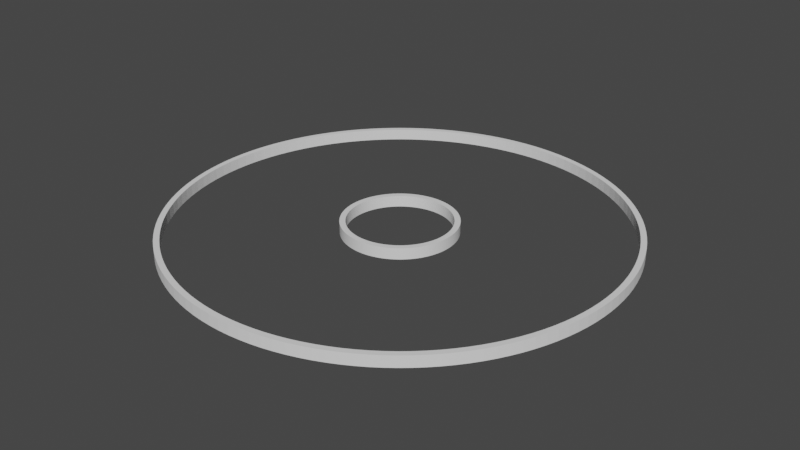 # Source: ring.blend  (saved by Blender 2.81.16; exported with 4.5.12 LTS)
import bpy
from mathutils import Matrix  # noqa: F401  (used for matrix-valued properties, if any)

bpy.ops.wm.read_factory_settings(use_empty=True)
scene = bpy.context.scene
scene.name = 'Scene'

# ---- collections
col_collection = bpy.data.collections.new('Collection'); scene.collection.children.link(col_collection)

# ---- world
world_world = bpy.data.worlds.new('World'); scene.world = world_world
world_world.use_nodes = True; world_world.node_tree.nodes.clear()
_N = world_world.node_tree.nodes; _L = world_world.node_tree.links
n0 = _N.new('ShaderNodeOutputWorld'); n0.name = 'World Output'; n0.location = (300, 300)
n1 = _N.new('ShaderNodeBackground'); n1.name = 'Background'; n1.location = (10, 300)
n1.inputs[0].default_value = (0.05088, 0.05088, 0.05088, 1.0)
_L.new(n1.outputs[0], n0.inputs[0])
n0.is_active_output = True
world_world.color = (0.05088, 0.05088, 0.05088)
world_world.use_sun_shadow = False
world_world.sun_shadow_jitter_overblur = 0.0

# ---- meshes
me_cylinder_004 = bpy.data.meshes.new('Cylinder.004')
me_cylinder_004.from_pydata([(0.0, 1.0, -1.0), (0.0, 1.0, 1.0), (0.04907, 0.9988, -1.0), (0.04907, 0.9988, 1.0), (0.09802, 0.9952, -1.0), (0.09802, 0.9952, 1.0), (0.1467, 0.9892, -1.0), (0.1467, 0.9892, 1.0), (0.1951, 0.9808, -1.0), (0.1951, 0.9808, 1.0), (0.243, 0.97, -1.0), (0.243, 0.97, 1.0), (0.2903, 0.9569, -1.0), (0.2903, 0.9569, 1.0), (0.3369, 0.9415, -1.0), (0.3369, 0.9415, 1.0), (0.3827, 0.9239, -1.0), (0.3827, 0.9239, 1.0), (0.4276, 0.904, -1.0), (0.4276, 0.904, 1.0), (0.4714, 0.8819, -1.0), (0.4714, 0.8819, 1.0), (0.5141, 0.8577, -1.0), (0.5141, 0.8577, 1.0), (0.5556, 0.8315, -1.0), (0.5556, 0.8315, 1.0), (0.5957, 0.8032, -1.0), (0.5957, 0.8032, 1.0), (0.6344, 0.773, -1.0), (0.6344, 0.773, 1.0), (0.6716, 0.741, -1.0), (0.6716, 0.741, 1.0), (0.7071, 0.7071, -1.0), (0.7071, 0.7071, 1.0), (0.741, 0.6716, -1.0), (0.741, 0.6716, 1.0), (0.773, 0.6344, -1.0), (0.773, 0.6344, 1.0), (0.8032, 0.5957, -1.0), (0.8032, 0.5957, 1.0), (0.8315, 0.5556, -1.0), (0.8315, 0.5556, 1.0), (0.8577, 0.5141, -1.0), (0.8577, 0.5141, 1.0), (0.8819, 0.4714, -1.0), (0.8819, 0.4714, 1.0), (0.904, 0.4276, -1.0), (0.904, 0.4276, 1.0), (0.9239, 0.3827, -1.0), (0.9239, 0.3827, 1.0), (0.9415, 0.3369, -1.0), (0.9415, 0.3369, 1.0), (0.9569, 0.2903, -1.0), (0.9569, 0.2903, 1.0), (0.97, 0.243, -1.0), (0.97, 0.243, 1.0), (0.9808, 0.1951, -1.0), (0.9808, 0.1951, 1.0), (0.9892, 0.1467, -1.0), (0.9892, 0.1467, 1.0), (0.9952, 0.09802, -1.0), (0.9952, 0.09802, 1.0), (0.9988, 0.04907, -1.0), (0.9988, 0.04907, 1.0), (1.0, -4.013e-07, -1.0), (1.0, -4.013e-07, 1.0), (0.9988, -0.04907, -1.0), (0.9988, -0.04907, 1.0), (0.9952, -0.09802, -1.0), (0.9952, -0.09802, 1.0), (0.9892, -0.1467, -1.0), (0.9892, -0.1467, 1.0), (0.9808, -0.1951, -1.0), (0.9808, -0.1951, 1.0), (0.97, -0.243, -1.0), (0.97, -0.243, 1.0), (0.9569, -0.2903, -1.0), (0.9569, -0.2903, 1.0), (0.9415, -0.3369, -1.0), (0.9415, -0.3369, 1.0), (0.9239, -0.3827, -1.0), (0.9239, -0.3827, 1.0), (0.904, -0.4276, -1.0), (0.904, -0.4276, 1.0), (0.8819, -0.4714, -1.0), (0.8819, -0.4714, 1.0), (0.8577, -0.5141, -1.0), (0.8577, -0.5141, 1.0), (0.8315, -0.5556, -1.0), (0.8315, -0.5556, 1.0), (0.8032, -0.5957, -1.0), (0.8032, -0.5957, 1.0), (0.773, -0.6344, -1.0), (0.773, -0.6344, 1.0), (0.741, -0.6716, -1.0), (0.741, -0.6716, 1.0), (0.7071, -0.7071, -1.0), (0.7071, -0.7071, 1.0), (0.6716, -0.741, -1.0), (0.6716, -0.741, 1.0), (0.6344, -0.773, -1.0), (0.6344, -0.773, 1.0), (0.5957, -0.8032, -1.0), (0.5957, -0.8032, 1.0), (0.5556, -0.8315, -1.0), (0.5556, -0.8315, 1.0), (0.5141, -0.8577, -1.0), (0.5141, -0.8577, 1.0), (0.4714, -0.8819, -1.0), (0.4714, -0.8819, 1.0), (0.4276, -0.904, -1.0), (0.4276, -0.904, 1.0), (0.3827, -0.9239, -1.0), (0.3827, -0.9239, 1.0), (0.3369, -0.9415, -1.0), (0.3369, -0.9415, 1.0), (0.2903, -0.9569, -1.0), (0.2903, -0.9569, 1.0), (0.243, -0.97, -1.0), (0.243, -0.97, 1.0), (0.1951, -0.9808, -1.0), (0.1951, -0.9808, 1.0), (0.1467, -0.9892, -1.0), (0.1467, -0.9892, 1.0), (0.09802, -0.9952, -1.0), (0.09802, -0.9952, 1.0), (0.04907, -0.9988, -1.0), (0.04907, -0.9988, 1.0), (1.82e-06, -1.0, -1.0), (1.82e-06, -1.0, 1.0), (-0.04907, -0.9988, -1.0), (-0.04907, -0.9988, 1.0), (-0.09802, -0.9952, -1.0), (-0.09802, -0.9952, 1.0), (-0.1467, -0.9892, -1.0), (-0.1467, -0.9892, 1.0), (-0.1951, -0.9808, -1.0), (-0.1951, -0.9808, 1.0), (-0.243, -0.97, -1.0), (-0.243, -0.97, 1.0), (-0.2903, -0.9569, -1.0), (-0.2903, -0.9569, 1.0), (-0.3369, -0.9415, -1.0), (-0.3369, -0.9415, 1.0), (-0.3827, -0.9239, -1.0), (-0.3827, -0.9239, 1.0), (-0.4276, -0.904, -1.0), (-0.4276, -0.904, 1.0), (-0.4714, -0.8819, -1.0), (-0.4714, -0.8819, 1.0), (-0.5141, -0.8577, -1.0), (-0.5141, -0.8577, 1.0), (-0.5556, -0.8315, -1.0), (-0.5556, -0.8315, 1.0), (-0.5957, -0.8032, -1.0), (-0.5957, -0.8032, 1.0), (-0.6344, -0.773, -1.0), (-0.6344, -0.773, 1.0), (-0.6716, -0.741, -1.0), (-0.6716, -0.741, 1.0), (-0.7071, -0.7071, -1.0), (-0.7071, -0.7071, 1.0), (-0.7409, -0.6716, -1.0), (-0.7409, -0.6716, 1.0), (-0.773, -0.6344, -1.0), (-0.773, -0.6344, 1.0), (-0.8032, -0.5957, -1.0), (-0.8032, -0.5957, 1.0), (-0.8315, -0.5556, -1.0), (-0.8315, -0.5556, 1.0), (-0.8577, -0.5141, -1.0), (-0.8577, -0.5141, 1.0), (-0.8819, -0.4714, -1.0), (-0.8819, -0.4714, 1.0), (-0.904, -0.4276, -1.0), (-0.904, -0.4276, 1.0), (-0.9239, -0.3827, -1.0), (-0.9239, -0.3827, 1.0), (-0.9415, -0.3369, -1.0), (-0.9415, -0.3369, 1.0), (-0.9569, -0.2903, -1.0), (-0.9569, -0.2903, 1.0), (-0.97, -0.243, -1.0), (-0.97, -0.243, 1.0), (-0.9808, -0.1951, -1.0), (-0.9808, -0.1951, 1.0), (-0.9892, -0.1467, -1.0), (-0.9892, -0.1467, 1.0), (-0.9952, -0.09802, -1.0), (-0.9952, -0.09802, 1.0), (-0.9988, -0.04907, -1.0), (-0.9988, -0.04907, 1.0), (-1.0, -1.419e-06, -1.0), (-1.0, -1.419e-06, 1.0), (-0.9988, 0.04907, -1.0), (-0.9988, 0.04907, 1.0), (-0.9952, 0.09802, -1.0), (-0.9952, 0.09802, 1.0), (-0.9892, 0.1467, -1.0), (-0.9892, 0.1467, 1.0), (-0.9808, 0.1951, -1.0), (-0.9808, 0.1951, 1.0), (-0.97, 0.243, -1.0), (-0.97, 0.243, 1.0), (-0.9569, 0.2903, -1.0), (-0.9569, 0.2903, 1.0), (-0.9415, 0.3369, -1.0), (-0.9415, 0.3369, 1.0), (-0.9239, 0.3827, -1.0), (-0.9239, 0.3827, 1.0), (-0.904, 0.4276, -1.0), (-0.904, 0.4276, 1.0), (-0.8819, 0.4714, -1.0), (-0.8819, 0.4714, 1.0), (-0.8577, 0.5141, -1.0), (-0.8577, 0.5141, 1.0), (-0.8315, 0.5556, -1.0), (-0.8315, 0.5556, 1.0), (-0.8032, 0.5957, -1.0), (-0.8032, 0.5957, 1.0), (-0.773, 0.6344, -1.0), (-0.773, 0.6344, 1.0), (-0.741, 0.6716, -1.0), (-0.741, 0.6716, 1.0), (-0.7071, 0.7071, -1.0), (-0.7071, 0.7071, 1.0), (-0.6716, 0.741, -1.0), (-0.6716, 0.741, 1.0), (-0.6344, 0.773, -1.0), (-0.6344, 0.773, 1.0), (-0.5957, 0.8032, -1.0), (-0.5957, 0.8032, 1.0), (-0.5556, 0.8315, -1.0), (-0.5556, 0.8315, 1.0), (-0.5141, 0.8577, -1.0), (-0.5141, 0.8577, 1.0), (-0.4714, 0.8819, -1.0), (-0.4714, 0.8819, 1.0), (-0.4276, 0.904, -1.0), (-0.4276, 0.904, 1.0), (-0.3827, 0.9239, -1.0), (-0.3827, 0.9239, 1.0), (-0.3369, 0.9415, -1.0), (-0.3369, 0.9415, 1.0), (-0.2903, 0.9569, -1.0), (-0.2903, 0.9569, 1.0), (-0.243, 0.97, -1.0), (-0.243, 0.97, 1.0), (-0.1951, 0.9808, -1.0), (-0.1951, 0.9808, 1.0), (-0.1467, 0.9892, -1.0), (-0.1467, 0.9892, 1.0), (-0.09801, 0.9952, -1.0), (-0.09801, 0.9952, 1.0), (-0.04906, 0.9988, -1.0), (-0.04906, 0.9988, 1.0), (1.638e-06, -0.9, 1.0), (1.638e-06, -0.9, -1.0), (0.04416, -0.8989, 1.0), (0.04416, -0.8989, -1.0), (-0.04416, 0.8989, 1.0), (-0.04416, 0.8989, -1.0), (-0.08821, 0.8957, 1.0), (-0.08821, 0.8957, -1.0), (-0.8957, 0.08821, 1.0), (-0.8957, 0.08821, -1.0), (-0.772, 0.4627, 1.0), (-0.772, 0.4627, -1.0), (-0.8903, 0.1321, 1.0), (-0.8903, 0.1321, -1.0), (-0.7937, 0.4243, 1.0), (-0.7937, 0.4243, -1.0), (-0.8612, 0.2613, 1.0), (-0.8612, 0.2613, -1.0), (0.0, 0.9, 1.0), (0.0, 0.9, -1.0), (-0.1756, 0.8827, 1.0), (-0.1756, 0.8827, -1.0), (-0.1321, 0.8903, 1.0), (-0.1321, 0.8903, -1.0), (-0.8315, 0.3444, 1.0), (-0.8315, 0.3444, -1.0), (-0.8989, 0.04416, 1.0), (-0.8989, 0.04416, -1.0), (-0.8136, 0.3848, 1.0), (-0.8136, 0.3848, -1.0), (-0.8474, 0.3032, 1.0), (-0.8474, 0.3032, -1.0), (-0.3032, 0.8474, 1.0), (-0.3032, 0.8474, -1.0), (-0.2187, 0.873, 1.0), (-0.2187, 0.873, -1.0), (-0.3444, 0.8315, 1.0), (-0.3444, 0.8315, -1.0), (-0.2613, 0.8612, 1.0), (-0.2613, 0.8612, -1.0), (-0.7483, 0.5, 1.0), (-0.7483, 0.5, -1.0), (-0.8957, -0.08822, 1.0), (-0.8957, -0.08822, -1.0), (0.8474, -0.3032, 1.0), (0.8474, -0.3032, -1.0), (0.8315, -0.3444, 1.0), (0.8315, -0.3444, -1.0), (-0.8989, -0.04416, 1.0), (-0.8989, -0.04416, -1.0), (0.8136, -0.3848, 1.0), (0.8136, -0.3848, -1.0), (0.8989, 0.04416, 1.0), (0.8989, 0.04416, -1.0), (0.9, -3.612e-07, 1.0), (0.9, -3.612e-07, -1.0), (0.7483, 0.5, 1.0), (0.7483, 0.5, -1.0), (0.772, 0.4627, 1.0), (0.772, 0.4627, -1.0), (0.8474, 0.3032, 1.0), (0.8474, 0.3032, -1.0), (0.7937, 0.4243, 1.0), (0.7937, 0.4243, -1.0), (0.772, -0.4627, 1.0), (0.772, -0.4627, -1.0), (-0.873, -0.2187, 1.0), (-0.873, -0.2187, -1.0), (-0.8612, -0.2613, 1.0), (-0.8612, -0.2613, -1.0), (0.7937, -0.4243, 1.0), (0.7937, -0.4243, -1.0), (0.7483, -0.5, 1.0), (0.7483, -0.5, -1.0), (0.8612, -0.2613, 1.0), (0.8612, -0.2613, -1.0), (0.6364, 0.6364, 1.0), (0.6364, 0.6364, -1.0), (0.8827, -0.1756, 1.0), (0.8827, -0.1756, -1.0), (0.873, -0.2187, 1.0), (0.873, -0.2187, -1.0), (-0.8827, -0.1756, 1.0), (-0.8827, -0.1756, -1.0), (-0.8474, -0.3032, 1.0), (-0.8474, -0.3032, -1.0), (-0.8903, -0.1321, 1.0), (-0.8903, -0.1321, -1.0), (0.8136, 0.3848, 1.0), (0.8136, 0.3848, -1.0), (0.8315, 0.3444, 1.0), (0.8315, 0.3444, -1.0), (0.8989, -0.04416, 1.0), (0.8989, -0.04416, -1.0), (0.6669, -0.6044, 1.0), (0.6669, -0.6044, -1.0), (0.6957, -0.571, 1.0), (0.6957, -0.571, -1.0), (0.7229, -0.5361, 1.0), (0.7229, -0.5361, -1.0), (0.6364, -0.6364, 1.0), (0.6364, -0.6364, -1.0), (0.7229, 0.5361, 1.0), (0.7229, 0.5361, -1.0), (0.6957, 0.571, 1.0), (0.6957, 0.571, -1.0), (0.6669, 0.6044, 1.0), (0.6669, 0.6044, -1.0), (-0.5, 0.7483, 1.0), (-0.5, 0.7483, -1.0), (-0.1321, -0.8903, 1.0), (-0.1321, -0.8903, -1.0), (-0.08821, -0.8957, 1.0), (-0.08821, -0.8957, -1.0), (0.3848, -0.8136, 1.0), (0.3848, -0.8136, -1.0), (0.3444, -0.8315, 1.0), (0.3444, -0.8315, -1.0), (-0.1756, -0.8827, 1.0), (-0.1756, -0.8827, -1.0), (0.8957, -0.08822, 1.0), (0.8957, -0.08822, -1.0), (-0.772, -0.4627, 1.0), (-0.772, -0.4627, -1.0), (-0.7937, -0.4243, 1.0), (-0.7937, -0.4243, -1.0), (0.8903, -0.1321, 1.0), (0.8903, -0.1321, -1.0), (-0.8136, -0.3848, 1.0), (-0.8136, -0.3848, -1.0), (0.2613, -0.8612, 1.0), (0.2613, -0.8612, -1.0), (0.2187, -0.873, 1.0), (0.2187, -0.873, -1.0), (0.08822, -0.8957, 1.0), (0.08822, -0.8957, -1.0), (0.1756, -0.8827, 1.0), (0.1756, -0.8827, -1.0), (0.3032, -0.8474, 1.0), (0.3032, -0.8474, -1.0), (0.4243, -0.7937, 1.0), (0.4243, -0.7937, -1.0), (0.5361, -0.7229, 1.0), (0.5361, -0.7229, -1.0), (0.4627, -0.772, 1.0), (0.4627, -0.772, -1.0), (0.5, -0.7483, 1.0), (0.5, -0.7483, -1.0), (0.1321, -0.8903, 1.0), (0.1321, -0.8903, -1.0), (-0.04416, -0.8989, 1.0), (-0.04416, -0.8989, -1.0), (-0.8315, -0.3444, 1.0), (-0.8315, -0.3444, -1.0), (0.8612, 0.2613, 1.0), (0.8612, 0.2613, -1.0), (0.8957, 0.08822, 1.0), (0.8957, 0.08822, -1.0), (0.873, 0.2187, 1.0), (0.873, 0.2187, -1.0), (-0.2187, -0.873, 1.0), (-0.2187, -0.873, -1.0), (-0.2613, -0.8612, 1.0), (-0.2613, -0.8612, -1.0), (-0.3032, -0.8474, 1.0), (-0.3032, -0.8474, -1.0), (-0.3444, -0.8315, 1.0), (-0.3444, -0.8315, -1.0), (0.571, -0.6957, 1.0), (0.571, -0.6957, -1.0), (0.6044, -0.6669, 1.0), (0.6044, -0.6669, -1.0), (-0.3848, 0.8136, 1.0), (-0.3848, 0.8136, -1.0), (-0.4243, 0.7937, 1.0), (-0.4243, 0.7937, -1.0), (-0.9, -1.277e-06, 1.0), (-0.9, -1.277e-06, -1.0), (-0.873, 0.2187, 1.0), (-0.873, 0.2187, -1.0), (-0.6044, 0.6669, 1.0), (-0.6044, 0.6669, -1.0), (-0.571, 0.6957, 1.0), (-0.571, 0.6957, -1.0), (-0.7229, 0.5361, 1.0), (-0.7229, 0.5361, -1.0), (-0.8827, 0.1756, 1.0), (-0.8827, 0.1756, -1.0), (-0.4627, 0.772, 1.0), (-0.4627, 0.772, -1.0), (-0.5361, 0.7229, 1.0), (-0.5361, 0.7229, -1.0), (-0.5, -0.7483, 1.0), (-0.5, -0.7483, -1.0), (-0.5361, -0.7229, 1.0), (-0.5361, -0.7229, -1.0), (-0.6669, 0.6044, 1.0), (-0.6669, 0.6044, -1.0), (-0.6364, 0.6364, 1.0), (-0.6364, 0.6364, -1.0), (-0.6957, 0.571, 1.0), (-0.6957, 0.571, -1.0), (0.8827, 0.1756, 1.0), (0.8827, 0.1756, -1.0), (0.6044, 0.6669, 1.0), (0.6044, 0.6669, -1.0), (0.2187, 0.873, 1.0), (0.2187, 0.873, -1.0), (0.2613, 0.8612, 1.0), (0.2613, 0.8612, -1.0), (-0.3848, -0.8136, 1.0), (-0.3848, -0.8136, -1.0), (0.08822, 0.8957, 1.0), (0.08822, 0.8957, -1.0), (0.3032, 0.8474, 1.0), (0.3032, 0.8474, -1.0), (-0.7483, -0.5, 1.0), (-0.7483, -0.5, -1.0), (-0.7229, -0.5361, 1.0), (-0.7229, -0.5361, -1.0), (-0.4243, -0.7937, 1.0), (-0.4243, -0.7937, -1.0), (-0.6044, -0.6669, 1.0), (-0.6044, -0.6669, -1.0), (0.571, 0.6957, 1.0), (0.571, 0.6957, -1.0), (0.5, 0.7483, 1.0), (0.5, 0.7483, -1.0), (0.04416, 0.8989, 1.0), (0.04416, 0.8989, -1.0), (0.4627, 0.772, 1.0), (0.4627, 0.772, -1.0), (0.5361, 0.7229, 1.0), (0.5361, 0.7229, -1.0), (-0.4627, -0.772, 1.0), (-0.4627, -0.772, -1.0), (-0.571, -0.6957, 1.0), (-0.571, -0.6957, -1.0), (0.1756, 0.8827, 1.0), (0.1756, 0.8827, -1.0), (0.1321, 0.8903, 1.0), (0.1321, 0.8903, -1.0), (-0.6669, -0.6044, 1.0), (-0.6669, -0.6044, -1.0), (0.8903, 0.1321, 1.0), (0.8903, 0.1321, -1.0), (-0.6364, -0.6364, 1.0), (-0.6364, -0.6364, -1.0), (-0.6957, -0.571, 1.0), (-0.6957, -0.571, -1.0), (0.3444, 0.8315, 1.0), (0.3444, 0.8315, -1.0), (0.3848, 0.8136, 1.0), (0.3848, 0.8136, -1.0), (0.4243, 0.7937, 1.0), (0.4243, 0.7937, -1.0)], [], [(0, 1, 3, 2), (2, 3, 5, 4), (4, 5, 7, 6), (6, 7, 9, 8), (8, 9, 11, 10), (10, 11, 13, 12), (12, 13, 15, 14), (14, 15, 17, 16), (16, 17, 19, 18), (18, 19, 21, 20), (20, 21, 23, 22), (22, 23, 25, 24), (24, 25, 27, 26), (26, 27, 29, 28), (28, 29, 31, 30), (30, 31, 33, 32), (32, 33, 35, 34), (34, 35, 37, 36), (36, 37, 39, 38), (38, 39, 41, 40), (40, 41, 43, 42), (42, 43, 45, 44), (44, 45, 47, 46), (46, 47, 49, 48), (48, 49, 51, 50), (50, 51, 53, 52), (52, 53, 55, 54), (54, 55, 57, 56), (56, 57, 59, 58), (58, 59, 61, 60), (60, 61, 63, 62), (62, 63, 65, 64), (64, 65, 67, 66), (66, 67, 69, 68), (68, 69, 71, 70), (70, 71, 73, 72), (72, 73, 75, 74), (74, 75, 77, 76), (76, 77, 79, 78), (78, 79, 81, 80), (80, 81, 83, 82), (82, 83, 85, 84), (84, 85, 87, 86), (86, 87, 89, 88), (88, 89, 91, 90), (90, 91, 93, 92), (92, 93, 95, 94), (94, 95, 97, 96), (96, 97, 99, 98), (98, 99, 101, 100), (100, 101, 103, 102), (102, 103, 105, 104), (104, 105, 107, 106), (106, 107, 109, 108), (108, 109, 111, 110), (110, 111, 113, 112), (112, 113, 115, 114), (114, 115, 117, 116), (116, 117, 119, 118), (118, 119, 121, 120), (120, 121, 123, 122), (122, 123, 125, 124), (124, 125, 127, 126), (126, 127, 129, 128), (128, 129, 131, 130), (130, 131, 133, 132), (132, 133, 135, 134), (134, 135, 137, 136), (136, 137, 139, 138), (138, 139, 141, 140), (140, 141, 143, 142), (142, 143, 145, 144), (144, 145, 147, 146), (146, 147, 149, 148), (148, 149, 151, 150), (150, 151, 153, 152), (152, 153, 155, 154), (154, 155, 157, 156), (156, 157, 159, 158), (158, 159, 161, 160), (160, 161, 163, 162), (162, 163, 165, 164), (164, 165, 167, 166), (166, 167, 169, 168), (168, 169, 171, 170), (170, 171, 173, 172), (172, 173, 175, 174), (174, 175, 177, 176), (176, 177, 179, 178), (178, 179, 181, 180), (180, 181, 183, 182), (182, 183, 185, 184), (184, 185, 187, 186), (186, 187, 189, 188), (188, 189, 191, 190), (190, 191, 193, 192), (192, 193, 195, 194), (194, 195, 197, 196), (196, 197, 199, 198), (198, 199, 201, 200), (200, 201, 203, 202), (202, 203, 205, 204), (204, 205, 207, 206), (206, 207, 209, 208), (208, 209, 211, 210), (210, 211, 213, 212), (212, 213, 215, 214), (214, 215, 217, 216), (216, 217, 219, 218), (218, 219, 221, 220), (220, 221, 223, 222), (222, 223, 225, 224), (224, 225, 227, 226), (226, 227, 229, 228), (228, 229, 231, 230), (230, 231, 233, 232), (232, 233, 235, 234), (234, 235, 237, 236), (236, 237, 239, 238), (238, 239, 241, 240), (240, 241, 243, 242), (242, 243, 245, 244), (244, 245, 247, 246), (246, 247, 249, 248), (248, 249, 251, 250), (250, 251, 253, 252), (3, 1, 255, 253, 251, 249, 247, 245, 243, 241, 239, 237, 235, 233, 231, 229, 227, 225, 223, 221, 219, 217, 215, 213, 211, 209, 207, 205, 203, 201, 199, 197, 195, 193, 432, 282, 264, 268, 442, 434, 272, 286, 280, 284, 270, 266, 296, 440, 456, 452, 454, 436, 438, 446, 364, 444, 430, 428, 292, 288, 294, 290, 276, 278, 262, 260, 274, 484, 468, 496, 494, 462, 464, 470, 506, 508, 510, 486, 482, 488, 480, 460, 332, 362, 360, 358, 312, 314, 318, 344, 346, 316, 410, 414, 458, 500, 412, 308, 310, 65, 63, 61, 59, 57, 55, 53, 51, 49, 47, 45, 43, 41, 39, 37, 35, 33, 31, 29, 27, 25, 23, 21, 19, 17, 15, 13, 11, 9, 7, 5), (252, 253, 255, 254), (254, 255, 1, 0), (0, 2, 4, 6, 8, 10, 12, 14, 16, 18, 20, 22, 24, 26, 28, 30, 32, 34, 36, 38, 40, 42, 44, 46, 48, 50, 52, 54, 56, 58, 60, 62, 64, 311, 309, 413, 501, 459, 415, 411, 317, 347, 345, 319, 315, 313, 359, 361, 363, 333, 461, 481, 489, 483, 487, 511, 509, 507, 471, 465, 463, 495, 497, 469, 485, 275, 261, 263, 279, 277, 291, 295, 289, 293, 429, 431, 445, 365, 447, 439, 437, 455, 453, 457, 441, 297, 267, 271, 285, 281, 287, 273, 435, 443, 269, 265, 283, 433, 192, 194, 196, 198, 200, 202, 204, 206, 208, 210, 212, 214, 216, 218, 220, 222, 224, 226, 228, 230, 232, 234, 236, 238, 240, 242, 244, 246, 248, 250, 252, 254), (499, 498, 502, 503), (495, 494, 496, 497), (431, 430, 444, 445), (503, 502, 478, 479), (329, 328, 320, 321), (393, 392, 388, 389), (309, 308, 412, 413), (501, 500, 458, 459), (65, 310, 348, 376, 382, 334, 336, 330, 300, 302, 306, 326, 320, 328, 354, 352, 350, 356, 426, 424, 398, 402, 400, 396, 370, 372, 394, 386, 388, 392, 404, 390, 258, 256, 406, 368, 366, 374, 416, 418, 420, 422, 466, 476, 490, 448, 450, 492, 478, 502, 498, 504, 474, 472, 378, 380, 384, 408, 340, 324, 322, 338, 342, 298, 304, 432, 193, 191, 189, 187, 185, 183, 181, 179, 177, 175, 173, 171, 169, 167, 165, 163, 161, 159, 157, 155, 153, 151, 149, 147, 145, 143, 141, 139, 137, 135, 133, 131, 129, 127, 125, 123, 121, 119, 117, 115, 113, 111, 109, 107, 105, 103, 101, 99, 97, 95, 93, 91, 89, 87, 85, 83, 81, 79, 77, 75, 73, 71, 69, 67), (317, 316, 346, 347), (379, 378, 472, 473), (411, 410, 316, 317), (275, 274, 260, 261), (419, 418, 416, 417), (461, 460, 480, 481), (319, 318, 314, 315), (465, 464, 462, 463), (399, 398, 424, 425), (415, 414, 410, 411), (369, 368, 406, 407), (307, 306, 302, 303), (297, 296, 266, 267), (277, 276, 290, 291), (403, 402, 398, 399), (405, 404, 392, 393), (475, 474, 504, 505), (192, 433, 305, 299, 343, 339, 323, 325, 341, 409, 385, 381, 379, 473, 475, 505, 499, 503, 479, 493, 451, 449, 491, 477, 467, 423, 421, 419, 417, 375, 367, 369, 407, 257, 259, 391, 405, 393, 389, 387, 395, 373, 371, 397, 401, 403, 399, 425, 427, 357, 351, 353, 355, 329, 321, 327, 307, 303, 301, 331, 337, 335, 383, 377, 349, 311, 64, 66, 68, 70, 72, 74, 76, 78, 80, 82, 84, 86, 88, 90, 92, 94, 96, 98, 100, 102, 104, 106, 108, 110, 112, 114, 116, 118, 120, 122, 124, 126, 128, 130, 132, 134, 136, 138, 140, 142, 144, 146, 148, 150, 152, 154, 156, 158, 160, 162, 164, 166, 168, 170, 172, 174, 176, 178, 180, 182, 184, 186, 188, 190), (397, 396, 400, 401), (477, 476, 466, 467), (347, 346, 344, 345), (409, 408, 384, 385), (345, 344, 318, 319), (295, 294, 288, 289), (267, 266, 270, 271), (433, 432, 304, 305), (407, 406, 256, 257), (335, 334, 382, 383), (425, 424, 426, 427), (463, 462, 494, 495), (339, 338, 322, 323), (281, 280, 286, 287), (497, 496, 468, 469), (301, 300, 330, 331), (361, 360, 362, 363), (343, 342, 338, 339), (299, 298, 342, 343), (469, 468, 484, 485), (401, 400, 402, 403), (383, 382, 376, 377), (389, 388, 386, 387), (365, 364, 446, 447), (355, 354, 328, 329), (337, 336, 334, 335), (443, 442, 268, 269), (387, 386, 394, 395), (471, 470, 464, 465), (273, 272, 434, 435), (437, 436, 454, 455), (451, 450, 448, 449), (265, 264, 282, 283), (333, 332, 460, 461), (279, 278, 276, 277), (505, 504, 498, 499), (353, 352, 354, 355), (377, 376, 348, 349), (371, 370, 396, 397), (455, 454, 452, 453), (459, 458, 414, 415), (373, 372, 370, 371), (385, 384, 380, 381), (467, 466, 422, 423), (293, 292, 428, 429), (449, 448, 490, 491), (313, 312, 358, 359), (323, 322, 324, 325), (363, 362, 332, 333), (283, 282, 432, 433), (429, 428, 430, 431), (493, 492, 450, 451), (395, 394, 372, 373), (457, 456, 440, 441), (445, 444, 364, 365), (421, 420, 418, 419), (341, 340, 408, 409), (483, 482, 486, 487), (507, 506, 470, 471), (427, 426, 356, 357), (481, 480, 488, 489), (359, 358, 360, 361), (287, 286, 272, 273), (311, 310, 308, 309), (289, 288, 292, 293), (325, 324, 340, 341), (423, 422, 420, 421), (439, 438, 436, 437), (263, 262, 278, 279), (413, 412, 500, 501), (357, 356, 350, 351), (511, 510, 508, 509), (327, 326, 306, 307), (479, 478, 492, 493), (441, 440, 296, 297), (321, 320, 326, 327), (303, 302, 300, 301), (375, 374, 366, 367), (487, 486, 510, 511), (351, 350, 352, 353), (453, 452, 456, 457), (261, 260, 262, 263), (269, 268, 264, 265), (259, 258, 390, 391), (331, 330, 336, 337), (349, 348, 310, 311), (271, 270, 284, 285), (485, 484, 274, 275), (489, 488, 482, 483), (435, 434, 442, 443), (315, 314, 312, 313), (305, 304, 298, 299), (391, 390, 404, 405), (509, 508, 506, 507), (417, 416, 374, 375), (367, 366, 368, 369), (285, 284, 280, 281), (291, 290, 294, 295), (491, 490, 476, 477), (473, 472, 474, 475), (257, 256, 258, 259), (447, 446, 438, 439), (381, 380, 378, 379)])
_uv = me_cylinder_004.uv_layers.new(name='UVMap')
_uv.uv.foreach_set('vector', [1.0, 0.5, 1.0, 1.0, 0.9922, 1.0, 0.9922, 0.5, 0.9922, 0.5, 0.9922, 1.0, 0.9844, 1.0, 0.9844, 0.5, 0.9844, 0.5, 0.9844, 1.0, 0.9766, 1.0, 0.9766, 0.5, 0.9766, 0.5, 0.9766, 1.0, 0.9688, 1.0, 0.9688, 0.5, 0.9688, 0.5, 0.9688, 1.0, 0.9609, 1.0, 0.9609, 0.5, 0.9609, 0.5, 0.9609, 1.0, 0.9531, 1.0, 0.9531, 0.5, 0.9531, 0.5, 0.9531, 1.0, 0.9453, 1.0, 0.9453, 0.5, 0.9453, 0.5, 0.9453, 1.0, 0.9375, 1.0, 0.9375, 0.5, 0.9375, 0.5, 0.9375, 1.0, 0.9297, 1.0, 0.9297, 0.5, 0.9297, 0.5, 0.9297, 1.0, 0.9219, 1.0, 0.9219, 0.5, 0.9219, 0.5, 0.9219, 1.0, 0.9141, 1.0, 0.9141, 0.5, 0.9141, 0.5, 0.9141, 1.0, 0.9062, 1.0, 0.9062, 0.5, 0.9062, 0.5, 0.9062, 1.0, 0.8984, 1.0, 0.8984, 0.5, 0.8984, 0.5, 0.8984, 1.0, 0.8906, 1.0, 0.8906, 0.5, 0.8906, 0.5, 0.8906, 1.0, 0.8828, 1.0, 0.8828, 0.5, 0.8828, 0.5, 0.8828, 1.0, 0.875, 1.0, 0.875, 0.5, 0.875, 0.5, 0.875, 1.0, 0.8672, 1.0, 0.8672, 0.5, 0.8672, 0.5, 0.8672, 1.0, 0.8594, 1.0, 0.8594, 0.5, 0.8594, 0.5, 0.8594, 1.0, 0.8516, 1.0, 0.8516, 0.5, 0.8516, 0.5, 0.8516, 1.0, 0.8438, 1.0, 0.8438, 0.5, 0.8438, 0.5, 0.8438, 1.0, 0.8359, 1.0, 0.8359, 0.5, 0.8359, 0.5, 0.8359, 1.0, 0.8281, 1.0, 0.8281, 0.5, 0.8281, 0.5, 0.8281, 1.0, 0.8203, 1.0, 0.8203, 0.5, 0.8203, 0.5, 0.8203, 1.0, 0.8125, 1.0, 0.8125, 0.5, 0.8125, 0.5, 0.8125, 1.0, 0.8047, 1.0, 0.8047, 0.5, 0.8047, 0.5, 0.8047, 1.0, 0.7969, 1.0, 0.7969, 0.5, 0.7969, 0.5, 0.7969, 1.0, 0.7891, 1.0, 0.7891, 0.5, 0.7891, 0.5, 0.7891, 1.0, 0.7812, 1.0, 0.7812, 0.5, 0.7812, 0.5, 0.7812, 1.0, 0.7734, 1.0, 0.7734, 0.5, 0.7734, 0.5, 0.7734, 1.0, 0.7656, 1.0, 0.7656, 0.5, 0.7656, 0.5, 0.7656, 1.0, 0.7578, 1.0, 0.7578, 0.5, 0.7578, 0.5, 0.7578, 1.0, 0.75, 1.0, 0.75, 0.5, 0.75, 0.5, 0.75, 1.0, 0.7422, 1.0, 0.7422, 0.5, 0.7422, 0.5, 0.7422, 1.0, 0.7344, 1.0, 0.7344, 0.5, 0.7344, 0.5, 0.7344, 1.0, 0.7266, 1.0, 0.7266, 0.5, 0.7266, 0.5, 0.7266, 1.0, 0.7188, 1.0, 0.7188, 0.5, 0.7188, 0.5, 0.7188, 1.0, 0.7109, 1.0, 0.7109, 0.5, 0.7109, 0.5, 0.7109, 1.0, 0.7031, 1.0, 0.7031, 0.5, 0.7031, 0.5, 0.7031, 1.0, 0.6953, 1.0, 0.6953, 0.5, 0.6953, 0.5, 0.6953, 1.0, 0.6875, 1.0, 0.6875, 0.5, 0.6875, 0.5, 0.6875, 1.0, 0.6797, 1.0, 0.6797, 0.5, 0.6797, 0.5, 0.6797, 1.0, 0.6719, 1.0, 0.6719, 0.5, 0.6719, 0.5, 0.6719, 1.0, 0.6641, 1.0, 0.6641, 0.5, 0.6641, 0.5, 0.6641, 1.0, 0.6562, 1.0, 0.6562, 0.5, 0.6562, 0.5, 0.6562, 1.0, 0.6484, 1.0, 0.6484, 0.5, 0.6484, 0.5, 0.6484, 1.0, 0.6406, 1.0, 0.6406, 0.5, 0.6406, 0.5, 0.6406, 1.0, 0.6328, 1.0, 0.6328, 0.5, 0.6328, 0.5, 0.6328, 1.0, 0.625, 1.0, 0.625, 0.5, 0.625, 0.5, 0.625, 1.0, 0.6172, 1.0, 0.6172, 0.5, 0.6172, 0.5, 0.6172, 1.0, 0.6094, 1.0, 0.6094, 0.5, 0.6094, 0.5, 0.6094, 1.0, 0.6016, 1.0, 0.6016, 0.5, 0.6016, 0.5, 0.6016, 1.0, 0.5938, 1.0, 0.5938, 0.5, 0.5938, 0.5, 0.5938, 1.0, 0.5859, 1.0, 0.5859, 0.5, 0.5859, 0.5, 0.5859, 1.0, 0.5781, 1.0, 0.5781, 0.5, 0.5781, 0.5, 0.5781, 1.0, 0.5703, 1.0, 0.5703, 0.5, 0.5703, 0.5, 0.5703, 1.0, 0.5625, 1.0, 0.5625, 0.5, 0.5625, 0.5, 0.5625, 1.0, 0.5547, 1.0, 0.5547, 0.5, 0.5547, 0.5, 0.5547, 1.0, 0.5469, 1.0, 0.5469, 0.5, 0.5469, 0.5, 0.5469, 1.0, 0.5391, 1.0, 0.5391, 0.5, 0.5391, 0.5, 0.5391, 1.0, 0.5312, 1.0, 0.5312, 0.5, 0.5312, 0.5, 0.5312, 1.0, 0.5234, 1.0, 0.5234, 0.5, 0.5234, 0.5, 0.5234, 1.0, 0.5156, 1.0, 0.5156, 0.5, 0.5156, 0.5, 0.5156, 1.0, 0.5078, 1.0, 0.5078, 0.5, 0.5078, 0.5, 0.5078, 1.0, 0.5, 1.0, 0.5, 0.5, 0.5, 0.5, 0.5, 1.0, 0.4922, 1.0, 0.4922, 0.5, 0.4922, 0.5, 0.4922, 1.0, 0.4844, 1.0, 0.4844, 0.5, 0.4844, 0.5, 0.4844, 1.0, 0.4766, 1.0, 0.4766, 0.5, 0.4766, 0.5, 0.4766, 1.0, 0.4688, 1.0, 0.4688, 0.5, 0.4688, 0.5, 0.4688, 1.0, 0.4609, 1.0, 0.4609, 0.5, 0.4609, 0.5, 0.4609, 1.0, 0.4531, 1.0, 0.4531, 0.5, 0.4531, 0.5, 0.4531, 1.0, 0.4453, 1.0, 0.4453, 0.5, 0.4453, 0.5, 0.4453, 1.0, 0.4375, 1.0, 0.4375, 0.5, 0.4375, 0.5, 0.4375, 1.0, 0.4297, 1.0, 0.4297, 0.5, 0.4297, 0.5, 0.4297, 1.0, 0.4219, 1.0, 0.4219, 0.5, 0.4219, 0.5, 0.4219, 1.0, 0.4141, 1.0, 0.4141, 0.5, 0.4141, 0.5, 0.4141, 1.0, 0.4062, 1.0, 0.4062, 0.5, 0.4062, 0.5, 0.4062, 1.0, 0.3984, 1.0, 0.3984, 0.5, 0.3984, 0.5, 0.3984, 1.0, 0.3906, 1.0, 0.3906, 0.5, 0.3906, 0.5, 0.3906, 1.0, 0.3828, 1.0, 0.3828, 0.5, 0.3828, 0.5, 0.3828, 1.0, 0.375, 1.0, 0.375, 0.5, 0.375, 0.5, 0.375, 1.0, 0.3672, 1.0, 0.3672, 0.5, 0.3672, 0.5, 0.3672, 1.0, 0.3594, 1.0, 0.3594, 0.5, 0.3594, 0.5, 0.3594, 1.0, 0.3516, 1.0, 0.3516, 0.5, 0.3516, 0.5, 0.3516, 1.0, 0.3438, 1.0, 0.3438, 0.5, 0.3438, 0.5, 0.3438, 1.0, 0.3359, 1.0, 0.3359, 0.5, 0.3359, 0.5, 0.3359, 1.0, 0.3281, 1.0, 0.3281, 0.5, 0.3281, 0.5, 0.3281, 1.0, 0.3203, 1.0, 0.3203, 0.5, 0.3203, 0.5, 0.3203, 1.0, 0.3125, 1.0, 0.3125, 0.5, 0.3125, 0.5, 0.3125, 1.0, 0.3047, 1.0, 0.3047, 0.5, 0.3047, 0.5, 0.3047, 1.0, 0.2969, 1.0, 0.2969, 0.5, 0.2969, 0.5, 0.2969, 1.0, 0.2891, 1.0, 0.2891, 0.5, 0.2891, 0.5, 0.2891, 1.0, 0.2812, 1.0, 0.2812, 0.5, 0.2812, 0.5, 0.2812, 1.0, 0.2734, 1.0, 0.2734, 0.5, 0.2734, 0.5, 0.2734, 1.0, 0.2656, 1.0, 0.2656, 0.5, 0.2656, 0.5, 0.2656, 1.0, 0.2578, 1.0, 0.2578, 0.5, 0.2578, 0.5, 0.2578, 1.0, 0.25, 1.0, 0.25, 0.5, 0.25, 0.5, 0.25, 1.0, 0.2422, 1.0, 0.2422, 0.5, 0.2422, 0.5, 0.2422, 1.0, 0.2344, 1.0, 0.2344, 0.5, 0.2344, 0.5, 0.2344, 1.0, 0.2266, 1.0, 0.2266, 0.5, 0.2266, 0.5, 0.2266, 1.0, 0.2188, 1.0, 0.2188, 0.5, 0.2188, 0.5, 0.2188, 1.0, 0.2109, 1.0, 0.2109, 0.5, 0.2109, 0.5, 0.2109, 1.0, 0.2031, 1.0, 0.2031, 0.5, 0.2031, 0.5, 0.2031, 1.0, 0.1953, 1.0, 0.1953, 0.5, 0.1953, 0.5, 0.1953, 1.0, 0.1875, 1.0, 0.1875, 0.5, 0.1875, 0.5, 0.1875, 1.0, 0.1797, 1.0, 0.1797, 0.5, 0.1797, 0.5, 0.1797, 1.0, 0.1719, 1.0, 0.1719, 0.5, 0.1719, 0.5, 0.1719, 1.0, 0.1641, 1.0, 0.1641, 0.5, 0.1641, 0.5, 0.1641, 1.0, 0.1562, 1.0, 0.1562, 0.5, 0.1562, 0.5, 0.1562, 1.0, 0.1484, 1.0, 0.1484, 0.5, 0.1484, 0.5, 0.1484, 1.0, 0.1406, 1.0, 0.1406, 0.5, 0.1406, 0.5, 0.1406, 1.0, 0.1328, 1.0, 0.1328, 0.5, 0.1328, 0.5, 0.1328, 1.0, 0.125, 1.0, 0.125, 0.5, 0.125, 0.5, 0.125, 1.0, 0.1172, 1.0, 0.1172, 0.5, 0.1172, 0.5, 0.1172, 1.0, 0.1094, 1.0, 0.1094, 0.5, 0.1094, 0.5, 0.1094, 1.0, 0.1016, 1.0, 0.1016, 0.5, 0.1016, 0.5, 0.1016, 1.0, 0.09375, 1.0, 0.09375, 0.5, 0.09375, 0.5, 0.09375, 1.0, 0.08594, 1.0, 0.08594, 0.5, 0.08594, 0.5, 0.08594, 1.0, 0.07812, 1.0, 0.07812, 0.5, 0.07812, 0.5, 0.07812, 1.0, 0.07031, 1.0, 0.07031, 0.5, 0.07031, 0.5, 0.07031, 1.0, 0.0625, 1.0, 0.0625, 0.5, 0.0625, 0.5, 0.0625, 1.0, 0.05469, 1.0, 0.05469, 0.5, 0.05469, 0.5, 0.05469, 1.0, 0.04688, 1.0, 0.04688, 0.5, 0.04688, 0.5, 0.04688, 1.0, 0.03906, 1.0, 0.03906, 0.5, 0.03906, 0.5, 0.03906, 1.0, 0.03125, 1.0, 0.03125, 0.5, 0.03125, 0.5, 0.03125, 1.0, 0.02344, 1.0, 0.02344, 0.5, 0.02344, 0.5, 0.02344, 1.0, 0.01562, 1.0, 0.01562, 0.5, 0.2618, 0.4897, 0.25, 0.49, 0.2382, 0.4897, 0.2265, 0.4888, 0.2148, 0.4874, 0.2032, 0.4854, 0.1917, 0.4828, 0.1803, 0.4797, 0.1691, 0.476, 0.1582, 0.4717, 0.1474, 0.467, 0.1369, 0.4617, 0.1266, 0.4559, 0.1167, 0.4496, 0.107, 0.4428, 0.09775, 0.4355, 0.08883, 0.4278, 0.08029, 0.4197, 0.07217, 0.4112, 0.06448, 0.4023, 0.05723, 0.393, 0.05045, 0.3833, 0.04415, 0.3734, 0.03834, 0.3631, 0.03304, 0.3526, 0.02827, 0.3418, 0.02403, 0.3309, 0.02033, 0.3197, 0.01719, 0.3083, 0.01461, 0.2968, 0.0126, 0.2852, 0.01116, 0.2735, 0.01029, 0.2618, 0.01, 0.25, 0.034, 0.25, 0.03426, 0.2606, 0.03504, 0.2712, 0.03634, 0.2817, 0.03815, 0.2921, 0.04047, 0.3025, 0.0433, 0.3127, 0.04663, 0.3228, 0.05044, 0.3327, 0.05474, 0.3424, 0.0595, 0.3518, 0.06473, 0.361, 0.0704, 0.37, 0.07651, 0.3787, 0.08303, 0.387, 0.08995, 0.3951, 0.09727, 0.4027, 0.1049, 0.41, 0.113, 0.417, 0.1213, 0.4235, 0.13, 0.4296, 0.139, 0.4353, 0.1482, 0.4405, 0.1576, 0.4453, 0.1673, 0.4496, 0.1772, 0.4534, 0.1873, 0.4567, 0.1975, 0.4595, 0.2079, 0.4619, 0.2183, 0.4637, 0.2288, 0.465, 0.2394, 0.4657, 0.25, 0.466, 0.2606, 0.4657, 0.2712, 0.465, 0.2817, 0.4637, 0.2921, 0.4618, 0.3025, 0.4595, 0.3127, 0.4567, 0.3228, 0.4534, 0.3327, 0.4496, 0.3424, 0.4453, 0.3518, 0.4405, 0.361, 0.4353, 0.37, 0.4296, 0.3787, 0.4235, 0.387, 0.417, 0.3951, 0.41, 0.4027, 0.4027, 0.41, 0.3951, 0.417, 0.387, 0.4235, 0.3787, 0.4296, 0.37, 0.4353, 0.361, 0.4405, 0.3518, 0.4453, 0.3424, 0.4496, 0.3327, 0.4534, 0.3228, 0.4567, 0.3127, 0.4595, 0.3025, 0.4618, 0.2921, 0.4637, 0.2817, 0.465, 0.2712, 0.4657, 0.2606, 0.466, 0.25, 0.49, 0.25, 0.4897, 0.2618, 0.4888, 0.2735, 0.4874, 0.2852, 0.4854, 0.2968, 0.4828, 0.3083, 0.4797, 0.3197, 0.476, 0.3309, 0.4717, 0.3418, 0.467, 0.3526, 0.4617, 0.3631, 0.4559, 0.3734, 0.4496, 0.3833, 0.4428, 0.393, 0.4355, 0.4023, 0.4278, 0.4112, 0.4197, 0.4197, 0.4112, 0.4278, 0.4023, 0.4355, 0.393, 0.4428, 0.3833, 0.4496, 0.3734, 0.4559, 0.3631, 0.4617, 0.3526, 0.467, 0.3418, 0.4717, 0.3309, 0.476, 0.3197, 0.4797, 0.3083, 0.4828, 0.2968, 0.4854, 0.2852, 0.4874, 0.2735, 0.4888, 0.01562, 0.5, 0.01562, 1.0, 0.007812, 1.0, 0.007812, 0.5, 0.007812, 0.5, 0.007812, 1.0, 0.0, 1.0, 0.0, 0.5, 0.75, 0.49, 0.7618, 0.4897, 0.7735, 0.4888, 0.7852, 0.4874, 0.7968, 0.4854, 0.8083, 0.4828, 0.8197, 0.4797, 0.8309, 0.476, 0.8418, 0.4717, 0.8526, 0.467, 0.8631, 0.4617, 0.8734, 0.4559, 0.8833, 0.4496, 0.893, 0.4428, 0.9023, 0.4355, 0.9112, 0.4278, 0.9197, 0.4197, 0.9278, 0.4112, 0.9355, 0.4023, 0.9428, 0.393, 0.9496, 0.3833, 0.9559, 0.3734, 0.9617, 0.3631, 0.967, 0.3526, 0.9717, 0.3418, 0.976, 0.3309, 0.9797, 0.3197, 0.9828, 0.3083, 0.9854, 0.2968, 0.9874, 0.2852, 0.9888, 0.2735, 0.9897, 0.2618, 0.99, 0.25, 0.966, 0.25, 0.9657, 0.2606, 0.965, 0.2712, 0.9637, 0.2817, 0.9618, 0.2921, 0.9595, 0.3025, 0.9567, 0.3127, 0.9534, 0.3228, 0.9496, 0.3327, 0.9453, 0.3424, 0.9405, 0.3518, 0.9353, 0.361, 0.9296, 0.37, 0.9235, 0.3787, 0.917, 0.387, 0.91, 0.3951, 0.9027, 0.4027, 0.8951, 0.41, 0.887, 0.417, 0.8787, 0.4235, 0.87, 0.4296, 0.861, 0.4353, 0.8518, 0.4405, 0.8424, 0.4453, 0.8327, 0.4496, 0.8228, 0.4534, 0.8127, 0.4567, 0.8025, 0.4595, 0.7921, 0.4618, 0.7817, 0.4637, 0.7712, 0.465, 0.7606, 0.4657, 0.75, 0.466, 0.7394, 0.4657, 0.7288, 0.465, 0.7183, 0.4637, 0.7079, 0.4619, 0.6975, 0.4595, 0.6873, 0.4567, 0.6772, 0.4534, 0.6673, 0.4496, 0.6576, 0.4453, 0.6482, 0.4405, 0.639, 0.4353, 0.63, 0.4296, 0.6213, 0.4235, 0.613, 0.417, 0.6049, 0.41, 0.5973, 0.4027, 0.59, 0.3951, 0.583, 0.387, 0.5765, 0.3787, 0.5704, 0.37, 0.5647, 0.361, 0.5595, 0.3518, 0.5547, 0.3424, 0.5504, 0.3327, 0.5466, 0.3228, 0.5433, 0.3127, 0.5405, 0.3025, 0.5382, 0.2921, 0.5363, 0.2817, 0.535, 0.2712, 0.5343, 0.2606, 0.534, 0.25, 0.51, 0.25, 0.5103, 0.2618, 0.5112, 0.2735, 0.5126, 0.2852, 0.5146, 0.2968, 0.5172, 0.3083, 0.5203, 0.3197, 0.524, 0.3309, 0.5283, 0.3418, 0.533, 0.3526, 0.5383, 0.3631, 0.5441, 0.3734, 0.5504, 0.3833, 0.5572, 0.393, 0.5645, 0.4023, 0.5722, 0.4112, 0.5803, 0.4197, 0.5888, 0.4278, 0.5977, 0.4355, 0.607, 0.4428, 0.6167, 0.4496, 0.6266, 0.4559, 0.6369, 0.4617, 0.6474, 0.467, 0.6582, 0.4717, 0.6691, 0.476, 0.6803, 0.4797, 0.6917, 0.4828, 0.7032, 0.4854, 0.7148, 0.4874, 0.7265, 0.4888, 0.7382, 0.4897, 0.3672, 0.625, 0.3672, 0.875, 0.375, 0.875, 0.375, 0.625, 0.9688, 0.625, 0.9688, 0.875, 0.9766, 0.875, 0.9766, 0.625, 0.07812, 0.625, 0.07812, 0.875, 0.08594, 0.875, 0.08594, 0.625, 0.375, 0.625, 0.375, 0.875, 0.3828, 0.875, 0.3828, 0.625, 0.6562, 0.625, 0.6562, 0.875, 0.6641, 0.875, 0.6641, 0.625, 0.5312, 0.625, 0.5312, 0.875, 0.5391, 0.875, 0.5391, 0.625, 0.7578, 0.625, 0.7578, 0.875, 0.7656, 0.875, 0.7656, 0.625, 0.7734, 0.625, 0.7734, 0.875, 0.7812, 0.875, 0.7812, 0.625, 0.49, 0.25, 0.466, 0.25, 0.4657, 0.2394, 0.465, 0.2288, 0.4637, 0.2183, 0.4618, 0.2079, 0.4595, 0.1975, 0.4567, 0.1873, 0.4534, 0.1772, 0.4496, 0.1673, 0.4453, 0.1576, 0.4405, 0.1482, 0.4353, 0.139, 0.4296, 0.13, 0.4235, 0.1213, 0.417, 0.113, 0.41, 0.1049, 0.4027, 0.09727, 0.3951, 0.08995, 0.387, 0.08303, 0.3787, 0.07651, 0.37, 0.0704, 0.361, 0.06473, 0.3518, 0.0595, 0.3424, 0.05474, 0.3327, 0.05044, 0.3228, 0.04663, 0.3127, 0.0433, 0.3025, 0.04047, 0.2921, 0.03815, 0.2817, 0.03634, 0.2712, 0.03504, 0.2606, 0.03426, 0.25, 0.034, 0.2394, 0.03426, 0.2288, 0.03504, 0.2183, 0.03634, 0.2079, 0.03815, 0.1975, 0.04047, 0.1873, 0.0433, 0.1772, 0.04663, 0.1673, 0.05044, 0.1576, 0.05474, 0.1482, 0.0595, 0.139, 0.06473, 0.13, 0.0704, 0.1213, 0.07651, 0.113, 0.08303, 0.1049, 0.08995, 0.09727, 0.09726, 0.08996, 0.1049, 0.08303, 0.113, 0.07651, 0.1213, 0.0704, 0.13, 0.06473, 0.139, 0.05951, 0.1482, 0.05474, 0.1576, 0.05044, 0.1673, 0.04663, 0.1772, 0.0433, 0.1873, 0.04047, 0.1975, 0.03815, 0.2079, 0.03634, 0.2183, 0.03504, 0.2288, 0.03426, 0.2394, 0.034, 0.25, 0.01, 0.25, 0.01029, 0.2382, 0.01116, 0.2265, 0.0126, 0.2148, 0.01461, 0.2032, 0.01719, 0.1917, 0.02033, 0.1803, 0.02403, 0.1691, 0.02827, 0.1582, 0.03304, 0.1474, 0.03834, 0.1369, 0.04415, 0.1266, 0.05045, 0.1167, 0.05723, 0.107, 0.06448, 0.09774, 0.07217, 0.08883, 0.08029, 0.08029, 0.08883, 0.07217, 0.09775, 0.06448, 0.107, 0.05723, 0.1167, 0.05045, 0.1266, 0.04414, 0.1369, 0.03834, 0.1474, 0.03304, 0.1582, 0.02827, 0.1691, 0.02403, 0.1803, 0.02033, 0.1917, 0.01719, 0.2032, 0.01461, 0.2148, 0.0126, 0.2265, 0.01116, 0.2382, 0.01029, 0.25, 0.01, 0.2618, 0.01029, 0.2735, 0.01116, 0.2852, 0.0126, 0.2968, 0.01461, 0.3083, 0.01719, 0.3197, 0.02033, 0.3309, 0.02403, 0.3418, 0.02827, 0.3526, 0.03304, 0.3631, 0.03834, 0.3734, 0.04415, 0.3833, 0.05045, 0.393, 0.05723, 0.4023, 0.06448, 0.4112, 0.07217, 0.4197, 0.08029, 0.4278, 0.08883, 0.4355, 0.09775, 0.4428, 0.107, 0.4496, 0.1167, 0.4559, 0.1266, 0.4617, 0.1369, 0.467, 0.1474, 0.4717, 0.1582, 0.476, 0.1691, 0.4797, 0.1803, 0.4828, 0.1917, 0.4854, 0.2032, 0.4874, 0.2148, 0.4888, 0.2265, 0.4897, 0.2382, 0.8047, 0.625, 0.8047, 0.875, 0.8125, 0.875, 0.8125, 0.625, 0.3359, 0.625, 0.3359, 0.875, 0.3438, 0.875, 0.3438, 0.625, 0.7969, 0.625, 0.7969, 0.875, 0.8047, 0.875, 0.8047, 0.625, 0.0, 0.625, 0.0, 0.875, 0.007812, 0.875, 0.007812, 0.625, 0.4531, 0.625, 0.4531, 0.875, 0.4609, 0.875, 0.4609, 0.625, 0.8828, 0.625, 0.8828, 0.875, 0.8906, 0.875, 0.8906, 0.625, 0.8281, 0.625, 0.8281, 0.875, 0.8359, 0.875, 0.8359, 0.625, 0.9531, 0.625, 0.9531, 0.875, 0.9609, 0.875, 0.9609, 0.625, 0.6016, 0.625, 0.6016, 0.875, 0.6094, 0.875, 0.6094, 0.625, 0.7891, 0.625, 0.7891, 0.875, 0.7969, 0.875, 0.7969, 0.625, 0.4844, 0.625, 0.4844, 0.875, 0.4922, 0.875, 0.4922, 0.625, 0.6797, 0.625, 0.6797, 0.875, 0.6875, 0.875, 0.6875, 0.625, 0.1562, 0.625, 0.1562, 0.875, 0.1641, 0.875, 0.1641, 0.625, 0.03125, 0.625, 0.03125, 0.875, 0.03906, 0.875, 0.03906, 0.625, 0.5938, 0.625, 0.5938, 0.875, 0.6016, 0.875, 0.6016, 0.625, 0.5234, 0.625, 0.5234, 0.875, 0.5312, 0.875, 0.5312, 0.625, 0.3516, 0.625, 0.3516, 0.875, 0.3594, 0.875, 0.3594, 0.625, 0.51, 0.25, 0.534, 0.25, 0.5343, 0.2394, 0.535, 0.2288, 0.5363, 0.2183, 0.5382, 0.2079, 0.5405, 0.1975, 0.5433, 0.1873, 0.5466, 0.1772, 0.5504, 0.1673, 0.5547, 0.1576, 0.5595, 0.1482, 0.5647, 0.139, 0.5704, 0.13, 0.5765, 0.1213, 0.583, 0.113, 0.59, 0.1049, 0.5973, 0.09726, 0.6049, 0.08995, 0.613, 0.08303, 0.6213, 0.07651, 0.63, 0.0704, 0.639, 0.06473, 0.6482, 0.0595, 0.6576, 0.05474, 0.6673, 0.05044, 0.6772, 0.04663, 0.6873, 0.0433, 0.6975, 0.04047, 0.7079, 0.03815, 0.7183, 0.03634, 0.7288, 0.03504, 0.7394, 0.03426, 0.75, 0.034, 0.7606, 0.03426, 0.7712, 0.03504, 0.7817, 0.03634, 0.7921, 0.03815, 0.8025, 0.04047, 0.8127, 0.0433, 0.8228, 0.04663, 0.8327, 0.05044, 0.8424, 0.05474, 0.8518, 0.0595, 0.861, 0.06473, 0.87, 0.0704, 0.8787, 0.07651, 0.887, 0.08303, 0.8951, 0.08995, 0.9027, 0.09727, 0.91, 0.1049, 0.917, 0.113, 0.9235, 0.1213, 0.9296, 0.13, 0.9353, 0.139, 0.9405, 0.1482, 0.9453, 0.1576, 0.9496, 0.1673, 0.9534, 0.1772, 0.9567, 0.1873, 0.9595, 0.1975, 0.9618, 0.2079, 0.9637, 0.2183, 0.965, 0.2288, 0.9657, 0.2394, 0.966, 0.25, 0.99, 0.25, 0.9897, 0.2382, 0.9888, 0.2265, 0.9874, 0.2148, 0.9854, 0.2032, 0.9828, 0.1917, 0.9797, 0.1803, 0.976, 0.1691, 0.9717, 0.1582, 0.967, 0.1474, 0.9617, 0.1369, 0.9559, 0.1266, 0.9496, 0.1167, 0.9428, 0.107, 0.9355, 0.09775, 0.9278, 0.08883, 0.9197, 0.08029, 0.9112, 0.07217, 0.9023, 0.06448, 0.893, 0.05723, 0.8833, 0.05045, 0.8734, 0.04415, 0.8631, 0.03834, 0.8526, 0.03304, 0.8418, 0.02827, 0.8309, 0.02403, 0.8197, 0.02033, 0.8083, 0.01719, 0.7968, 0.01461, 0.7852, 0.0126, 0.7735, 0.01116, 0.7618, 0.01029, 0.75, 0.01, 0.7382, 0.01029, 0.7265, 0.01116, 0.7148, 0.0126, 0.7032, 0.01461, 0.6917, 0.01719, 0.6803, 0.02033, 0.6691, 0.02403, 0.6582, 0.02827, 0.6474, 0.03304, 0.6369, 0.03834, 0.6266, 0.04414, 0.6167, 0.05045, 0.607, 0.05723, 0.5977, 0.06448, 0.5888, 0.07217, 0.5803, 0.08029, 0.5722, 0.08883, 0.5645, 0.09774, 0.5572, 0.107, 0.5504, 0.1167, 0.5441, 0.1266, 0.5383, 0.1369, 0.533, 0.1474, 0.5283, 0.1582, 0.524, 0.1691, 0.5203, 0.1803, 0.5172, 0.1917, 0.5146, 0.2032, 0.5126, 0.2148, 0.5112, 0.2265, 0.5103, 0.2382, 0.5781, 0.625, 0.5781, 0.875, 0.5859, 0.875, 0.5859, 0.625, 0.4219, 0.625, 0.4219, 0.875, 0.4297, 0.875, 0.4297, 0.625, 0.8125, 0.625, 0.8125, 0.875, 0.8203, 0.875, 0.8203, 0.625, 0.3125, 0.625, 0.3125, 0.875, 0.3203, 0.875, 0.3203, 0.625, 0.8203, 0.625, 0.8203, 0.875, 0.8281, 0.875, 0.8281, 0.625, 0.04688, 0.625, 0.04688, 0.875, 0.05469, 0.875, 0.05469, 0.625, 0.1641, 0.625, 0.1641, 0.875, 0.1719, 0.875, 0.1719, 0.625, 0.25, 0.625, 0.25, 0.875, 0.2578, 0.875, 0.2578, 0.625, 0.4922, 0.625, 0.4922, 0.875, 0.5, 0.875, 0.5, 0.625, 0.7188, 0.625, 0.7188, 0.875, 0.7266, 0.875, 0.7266, 0.625, 0.6094, 0.625, 0.6094, 0.875, 0.6172, 0.875, 0.6172, 0.625, 0.9609, 0.625, 0.9609, 0.875, 0.9688, 0.875, 0.9688, 0.625, 0.2812, 0.625, 0.2812, 0.875, 0.2891, 0.875, 0.2891, 0.625, 0.1875, 0.625, 0.1875, 0.875, 0.1953, 0.875, 0.1953, 0.625, 0.9766, 0.625, 0.9766, 0.875, 0.9844, 0.875, 0.9844, 0.625, 0.6953, 0.625, 0.6953, 0.875, 0.7031, 0.875, 0.7031, 0.625, 0.8594, 0.625, 0.8594, 0.875, 0.8672, 0.875, 0.8672, 0.625, 0.2734, 0.625, 0.2734, 0.875, 0.2812, 0.875, 0.2812, 0.625, 0.2656, 0.625, 0.2656, 0.875, 0.2734, 0.875, 0.2734, 0.625, 0.9844, 0.625, 0.9844, 0.875, 0.9922, 0.875, 0.9922, 0.625, 0.5859, 0.625, 0.5859, 0.875, 0.5938, 0.875, 0.5938, 0.625, 0.7266, 0.625, 0.7266, 0.875, 0.7344, 0.875, 0.7344, 0.625, 0.5391, 0.625, 0.5391, 0.875, 0.5469, 0.875, 0.5469, 0.625, 0.09375, 0.625, 0.09375, 0.875, 0.1016, 0.875, 0.1016, 0.625, 0.6484, 0.625, 0.6484, 0.875, 0.6562, 0.875, 0.6562, 0.625, 0.7109, 0.625, 0.7109, 0.875, 0.7188, 0.875, 0.7188, 0.625, 0.2188, 0.625, 0.2188, 0.875, 0.2266, 0.875, 0.2266, 0.625, 0.5469, 0.625, 0.5469, 0.875, 0.5547, 0.875, 0.5547, 0.625, 0.9453, 0.625, 0.9453, 0.875, 0.9531, 0.875, 0.9531, 0.625, 0.2031, 0.625, 0.2031, 0.875, 0.2109, 0.875, 0.2109, 0.625, 0.1172, 0.625, 0.1172, 0.875, 0.125, 0.875, 0.125, 0.625, 0.3984, 0.625, 0.3984, 0.875, 0.4062, 0.875, 0.4062, 0.625, 0.2344, 0.625, 0.2344, 0.875, 0.2422, 0.875, 0.2422, 0.625, 0.875, 0.625, 0.875, 0.875, 0.8828, 0.875, 0.8828, 0.625, 0.02344, 0.625, 0.02344, 0.875, 0.03125, 0.875, 0.03125, 0.625, 0.3594, 0.625, 0.3594, 0.875, 0.3672, 0.875, 0.3672, 0.625, 0.6406, 0.625, 0.6406, 0.875, 0.6484, 0.875, 0.6484, 0.625, 0.7344, 0.625, 0.7344, 0.875, 0.7422, 0.875, 0.7422, 0.625, 0.5703, 0.625, 0.5703, 0.875, 0.5781, 0.875, 0.5781, 0.625, 0.125, 0.625, 0.125, 0.875, 0.1328, 0.875, 0.1328, 0.625, 0.7812, 0.625, 0.7812, 0.875, 0.7891, 0.875, 0.7891, 0.625, 0.5625, 0.625, 0.5625, 0.875, 0.5703, 0.875, 0.5703, 0.625, 0.3203, 0.625, 0.3203, 0.875, 0.3281, 0.875, 0.3281, 0.625, 0.4297, 0.625, 0.4297, 0.875, 0.4375, 0.875, 0.4375, 0.625, 0.0625, 0.625, 0.0625, 0.875, 0.07031, 0.875, 0.07031, 0.625, 0.4062, 0.625, 0.4062, 0.875, 0.4141, 0.875, 0.4141, 0.625, 0.8438, 0.625, 0.8438, 0.875, 0.8516, 0.875, 0.8516, 0.625, 0.2891, 0.625, 0.2891, 0.875, 0.2969, 0.875, 0.2969, 0.625, 0.8672, 0.625, 0.8672, 0.875, 0.875, 0.875, 0.875, 0.625, 0.2422, 0.625, 0.2422, 0.875, 0.25, 0.875, 0.25, 0.625, 0.07031, 0.625, 0.07031, 0.875, 0.07812, 0.875, 0.07812, 0.625, 0.3906, 0.625, 0.3906, 0.875, 0.3984, 0.875, 0.3984, 0.625, 0.5547, 0.625, 0.5547, 0.875, 0.5625, 0.875, 0.5625, 0.625, 0.1406, 0.625, 0.1406, 0.875, 0.1484, 0.875, 0.1484, 0.625, 0.08594, 0.625, 0.08594, 0.875, 0.09375, 0.875, 0.09375, 0.625, 0.4453, 0.625, 0.4453, 0.875, 0.4531, 0.875, 0.4531, 0.625, 0.3047, 0.625, 0.3047, 0.875, 0.3125, 0.875, 0.3125, 0.625, 0.9062, 0.625, 0.9062, 0.875, 0.9141, 0.875, 0.9141, 0.625, 0.9375, 0.625, 0.9375, 0.875, 0.9453, 0.875, 0.9453, 0.625, 0.6172, 0.625, 0.6172, 0.875, 0.625, 0.875, 0.625, 0.625, 0.8906, 0.625, 0.8906, 0.875, 0.8984, 0.875, 0.8984, 0.625, 0.8516, 0.625, 0.8516, 0.875, 0.8594, 0.875, 0.8594, 0.625, 0.1953, 0.625, 0.1953, 0.875, 0.2031, 0.875, 0.2031, 0.625, 0.75, 0.625, 0.75, 0.875, 0.7578, 0.875, 0.7578, 0.625, 0.05469, 0.625, 0.05469, 0.875, 0.0625, 0.875, 0.0625, 0.625, 0.2969, 0.625, 0.2969, 0.875, 0.3047, 0.875, 0.3047, 0.625, 0.4375, 0.625, 0.4375, 0.875, 0.4453, 0.875, 0.4453, 0.625, 0.1094, 0.625, 0.1094, 0.875, 0.1172, 0.875, 0.1172, 0.625, 0.01562, 0.625, 0.01562, 0.875, 0.02344, 0.875, 0.02344, 0.625, 0.7656, 0.625, 0.7656, 0.875, 0.7734, 0.875, 0.7734, 0.625, 0.625, 0.625, 0.625, 0.875, 0.6328, 0.875, 0.6328, 0.625, 0.9219, 0.625, 0.9219, 0.875, 0.9297, 0.875, 0.9297, 0.625, 0.6719, 0.625, 0.6719, 0.875, 0.6797, 0.875, 0.6797, 0.625, 0.3828, 0.625, 0.3828, 0.875, 0.3906, 0.875, 0.3906, 0.625, 0.1484, 0.625, 0.1484, 0.875, 0.1562, 0.875, 0.1562, 0.625, 0.6641, 0.625, 0.6641, 0.875, 0.6719, 0.875, 0.6719, 0.625, 0.6875, 0.625, 0.6875, 0.875, 0.6953, 0.875, 0.6953, 0.625, 0.4688, 0.625, 0.4688, 0.875, 0.4766, 0.875, 0.4766, 0.625, 0.9141, 0.625, 0.9141, 0.875, 0.9219, 0.875, 0.9219, 0.625, 0.6328, 0.625, 0.6328, 0.875, 0.6406, 0.875, 0.6406, 0.625, 0.1328, 0.625, 0.1328, 0.875, 0.1406, 0.875, 0.1406, 0.625, 0.007812, 0.625, 0.007812, 0.875, 0.01562, 0.875, 0.01562, 0.625, 0.2266, 0.625, 0.2266, 0.875, 0.2344, 0.875, 0.2344, 0.625, 0.5078, 0.625, 0.5078, 0.875, 0.5156, 0.875, 0.5156, 0.625, 0.7031, 0.625, 0.7031, 0.875, 0.7109, 0.875, 0.7109, 0.625, 0.7422, 0.625, 0.7422, 0.875, 0.75, 0.875, 0.75, 0.625, 0.1719, 0.625, 0.1719, 0.875, 0.1797, 0.875, 0.1797, 0.625, 0.9922, 0.625, 0.9922, 0.875, 1.0, 0.875, 1.0, 0.625, 0.8984, 0.625, 0.8984, 0.875, 0.9062, 0.875, 0.9062, 0.625, 0.2109, 0.625, 0.2109, 0.875, 0.2188, 0.875, 0.2188, 0.625, 0.8359, 0.625, 0.8359, 0.875, 0.8438, 0.875, 0.8438, 0.625, 0.2578, 0.625, 0.2578, 0.875, 0.2656, 0.875, 0.2656, 0.625, 0.5156, 0.625, 0.5156, 0.875, 0.5234, 0.875, 0.5234, 0.625, 0.9297, 0.625, 0.9297, 0.875, 0.9375, 0.875, 0.9375, 0.625, 0.4609, 0.625, 0.4609, 0.875, 0.4688, 0.875, 0.4688, 0.625, 0.4766, 0.625, 0.4766, 0.875, 0.4844, 0.875, 0.4844, 0.625, 0.1797, 0.625, 0.1797, 0.875, 0.1875, 0.875, 0.1875, 0.625, 0.03906, 0.625, 0.03906, 0.875, 0.04688, 0.875, 0.04688, 0.625, 0.4141, 0.625, 0.4141, 0.875, 0.4219, 0.875, 0.4219, 0.625, 0.3438, 0.625, 0.3438, 0.875, 0.3516, 0.875, 0.3516, 0.625, 0.5, 0.625, 0.5, 0.875, 0.5078, 0.875, 0.5078, 0.625, 0.1016, 0.625, 0.1016, 0.875, 0.1094, 0.875, 0.1094, 0.625, 0.3281, 0.625, 0.3281, 0.875, 0.3359, 0.875, 0.3359, 0.625])
me_cylinder_004.use_remesh_fix_poles = True
me_cylinder_004.use_remesh_preserve_attributes = False
me_cylinder_004.use_mirror_vertex_groups = False
me_cylinder_004.update()
me_cylinder_006 = bpy.data.meshes.new('Cylinder.006')
me_cylinder_006.from_pydata([(0.0, 1.0, -1.0), (0.0, 1.0, 1.0), (0.04907, 0.9988, -1.0), (0.04907, 0.9988, 1.0), (0.09802, 0.9952, -1.0), (0.09802, 0.9952, 1.0), (0.1467, 0.9892, -1.0), (0.1467, 0.9892, 1.0), (0.1951, 0.9808, -1.0), (0.1951, 0.9808, 1.0), (0.243, 0.97, -1.0), (0.243, 0.97, 1.0), (0.2903, 0.9569, -1.0), (0.2903, 0.9569, 1.0), (0.3369, 0.9415, -1.0), (0.3369, 0.9415, 1.0), (0.3827, 0.9239, -1.0), (0.3827, 0.9239, 1.0), (0.4276, 0.904, -1.0), (0.4276, 0.904, 1.0), (0.4714, 0.8819, -1.0), (0.4714, 0.8819, 1.0), (0.5141, 0.8577, -1.0), (0.5141, 0.8577, 1.0), (0.5556, 0.8315, -1.0), (0.5556, 0.8315, 1.0), (0.5957, 0.8032, -1.0), (0.5957, 0.8032, 1.0), (0.6344, 0.773, -1.0), (0.6344, 0.773, 1.0), (0.6716, 0.741, -1.0), (0.6716, 0.741, 1.0), (0.7071, 0.7071, -1.0), (0.7071, 0.7071, 1.0), (0.741, 0.6716, -1.0), (0.741, 0.6716, 1.0), (0.773, 0.6344, -1.0), (0.773, 0.6344, 1.0), (0.8032, 0.5957, -1.0), (0.8032, 0.5957, 1.0), (0.8315, 0.5556, -1.0), (0.8315, 0.5556, 1.0), (0.8577, 0.5141, -1.0), (0.8577, 0.5141, 1.0), (0.8819, 0.4714, -1.0), (0.8819, 0.4714, 1.0), (0.904, 0.4276, -1.0), (0.904, 0.4276, 1.0), (0.9239, 0.3827, -1.0), (0.9239, 0.3827, 1.0), (0.9415, 0.3369, -1.0), (0.9415, 0.3369, 1.0), (0.9569, 0.2903, -1.0), (0.9569, 0.2903, 1.0), (0.97, 0.243, -1.0), (0.97, 0.243, 1.0), (0.9808, 0.1951, -1.0), (0.9808, 0.1951, 1.0), (0.9892, 0.1467, -1.0), (0.9892, 0.1467, 1.0), (0.9952, 0.09802, -1.0), (0.9952, 0.09802, 1.0), (0.9988, 0.04907, -1.0), (0.9988, 0.04907, 1.0), (1.0, -4.013e-07, -1.0), (1.0, -4.013e-07, 1.0), (0.9988, -0.04907, -1.0), (0.9988, -0.04907, 1.0), (0.9952, -0.09802, -1.0), (0.9952, -0.09802, 1.0), (0.9892, -0.1467, -1.0), (0.9892, -0.1467, 1.0), (0.9808, -0.1951, -1.0), (0.9808, -0.1951, 1.0), (0.97, -0.243, -1.0), (0.97, -0.243, 1.0), (0.9569, -0.2903, -1.0), (0.9569, -0.2903, 1.0), (0.9415, -0.3369, -1.0), (0.9415, -0.3369, 1.0), (0.9239, -0.3827, -1.0), (0.9239, -0.3827, 1.0), (0.904, -0.4276, -1.0), (0.904, -0.4276, 1.0), (0.8819, -0.4714, -1.0), (0.8819, -0.4714, 1.0), (0.8577, -0.5141, -1.0), (0.8577, -0.5141, 1.0), (0.8315, -0.5556, -1.0), (0.8315, -0.5556, 1.0), (0.8032, -0.5957, -1.0), (0.8032, -0.5957, 1.0), (0.773, -0.6344, -1.0), (0.773, -0.6344, 1.0), (0.741, -0.6716, -1.0), (0.741, -0.6716, 1.0), (0.7071, -0.7071, -1.0), (0.7071, -0.7071, 1.0), (0.6716, -0.741, -1.0), (0.6716, -0.741, 1.0), (0.6344, -0.773, -1.0), (0.6344, -0.773, 1.0), (0.5957, -0.8032, -1.0), (0.5957, -0.8032, 1.0), (0.5556, -0.8315, -1.0), (0.5556, -0.8315, 1.0), (0.5141, -0.8577, -1.0), (0.5141, -0.8577, 1.0), (0.4714, -0.8819, -1.0), (0.4714, -0.8819, 1.0), (0.4276, -0.904, -1.0), (0.4276, -0.904, 1.0), (0.3827, -0.9239, -1.0), (0.3827, -0.9239, 1.0), (0.3369, -0.9415, -1.0), (0.3369, -0.9415, 1.0), (0.2903, -0.9569, -1.0), (0.2903, -0.9569, 1.0), (0.243, -0.97, -1.0), (0.243, -0.97, 1.0), (0.1951, -0.9808, -1.0), (0.1951, -0.9808, 1.0), (0.1467, -0.9892, -1.0), (0.1467, -0.9892, 1.0), (0.09802, -0.9952, -1.0), (0.09802, -0.9952, 1.0), (0.04907, -0.9988, -1.0), (0.04907, -0.9988, 1.0), (1.82e-06, -1.0, -1.0), (1.82e-06, -1.0, 1.0), (-0.04907, -0.9988, -1.0), (-0.04907, -0.9988, 1.0), (-0.09802, -0.9952, -1.0), (-0.09802, -0.9952, 1.0), (-0.1467, -0.9892, -1.0), (-0.1467, -0.9892, 1.0), (-0.1951, -0.9808, -1.0), (-0.1951, -0.9808, 1.0), (-0.243, -0.97, -1.0), (-0.243, -0.97, 1.0), (-0.2903, -0.9569, -1.0), (-0.2903, -0.9569, 1.0), (-0.3369, -0.9415, -1.0), (-0.3369, -0.9415, 1.0), (-0.3827, -0.9239, -1.0), (-0.3827, -0.9239, 1.0), (-0.4276, -0.904, -1.0), (-0.4276, -0.904, 1.0), (-0.4714, -0.8819, -1.0), (-0.4714, -0.8819, 1.0), (-0.5141, -0.8577, -1.0), (-0.5141, -0.8577, 1.0), (-0.5556, -0.8315, -1.0), (-0.5556, -0.8315, 1.0), (-0.5957, -0.8032, -1.0), (-0.5957, -0.8032, 1.0), (-0.6344, -0.773, -1.0), (-0.6344, -0.773, 1.0), (-0.6716, -0.741, -1.0), (-0.6716, -0.741, 1.0), (-0.7071, -0.7071, -1.0), (-0.7071, -0.7071, 1.0), (-0.7409, -0.6716, -1.0), (-0.7409, -0.6716, 1.0), (-0.773, -0.6344, -1.0), (-0.773, -0.6344, 1.0), (-0.8032, -0.5957, -1.0), (-0.8032, -0.5957, 1.0), (-0.8315, -0.5556, -1.0), (-0.8315, -0.5556, 1.0), (-0.8577, -0.5141, -1.0), (-0.8577, -0.5141, 1.0), (-0.8819, -0.4714, -1.0), (-0.8819, -0.4714, 1.0), (-0.904, -0.4276, -1.0), (-0.904, -0.4276, 1.0), (-0.9239, -0.3827, -1.0), (-0.9239, -0.3827, 1.0), (-0.9415, -0.3369, -1.0), (-0.9415, -0.3369, 1.0), (-0.9569, -0.2903, -1.0), (-0.9569, -0.2903, 1.0), (-0.97, -0.243, -1.0), (-0.97, -0.243, 1.0), (-0.9808, -0.1951, -1.0), (-0.9808, -0.1951, 1.0), (-0.9892, -0.1467, -1.0), (-0.9892, -0.1467, 1.0), (-0.9952, -0.09802, -1.0), (-0.9952, -0.09802, 1.0), (-0.9988, -0.04907, -1.0), (-0.9988, -0.04907, 1.0), (-1.0, -1.419e-06, -1.0), (-1.0, -1.419e-06, 1.0), (-0.9988, 0.04907, -1.0), (-0.9988, 0.04907, 1.0), (-0.9952, 0.09802, -1.0), (-0.9952, 0.09802, 1.0), (-0.9892, 0.1467, -1.0), (-0.9892, 0.1467, 1.0), (-0.9808, 0.1951, -1.0), (-0.9808, 0.1951, 1.0), (-0.97, 0.243, -1.0), (-0.97, 0.243, 1.0), (-0.9569, 0.2903, -1.0), (-0.9569, 0.2903, 1.0), (-0.9415, 0.3369, -1.0), (-0.9415, 0.3369, 1.0), (-0.9239, 0.3827, -1.0), (-0.9239, 0.3827, 1.0), (-0.904, 0.4276, -1.0), (-0.904, 0.4276, 1.0), (-0.8819, 0.4714, -1.0), (-0.8819, 0.4714, 1.0), (-0.8577, 0.5141, -1.0), (-0.8577, 0.5141, 1.0), (-0.8315, 0.5556, -1.0), (-0.8315, 0.5556, 1.0), (-0.8032, 0.5957, -1.0), (-0.8032, 0.5957, 1.0), (-0.773, 0.6344, -1.0), (-0.773, 0.6344, 1.0), (-0.741, 0.6716, -1.0), (-0.741, 0.6716, 1.0), (-0.7071, 0.7071, -1.0), (-0.7071, 0.7071, 1.0), (-0.6716, 0.741, -1.0), (-0.6716, 0.741, 1.0), (-0.6344, 0.773, -1.0), (-0.6344, 0.773, 1.0), (-0.5957, 0.8032, -1.0), (-0.5957, 0.8032, 1.0), (-0.5556, 0.8315, -1.0), (-0.5556, 0.8315, 1.0), (-0.5141, 0.8577, -1.0), (-0.5141, 0.8577, 1.0), (-0.4714, 0.8819, -1.0), (-0.4714, 0.8819, 1.0), (-0.4276, 0.904, -1.0), (-0.4276, 0.904, 1.0), (-0.3827, 0.9239, -1.0), (-0.3827, 0.9239, 1.0), (-0.3369, 0.9415, -1.0), (-0.3369, 0.9415, 1.0), (-0.2903, 0.9569, -1.0), (-0.2903, 0.9569, 1.0), (-0.243, 0.97, -1.0), (-0.243, 0.97, 1.0), (-0.1951, 0.9808, -1.0), (-0.1951, 0.9808, 1.0), (-0.1467, 0.9892, -1.0), (-0.1467, 0.9892, 1.0), (-0.09801, 0.9952, -1.0), (-0.09801, 0.9952, 1.0), (-0.04906, 0.9988, -1.0), (-0.04906, 0.9988, 1.0), (-0.5808, -0.7831, 1.0), (-0.5808, -0.7831, -1.0), (-0.9738, 0.04784, 1.0), (-0.9738, 0.04784, -1.0), (-0.975, -1.383e-06, 1.0), (-0.975, -1.383e-06, -1.0), (-0.6185, -0.7537, 1.0), (-0.6185, -0.7537, -1.0), (-0.9738, -0.04784, 1.0), (-0.9738, -0.04784, -1.0), (-0.9458, 0.2369, 1.0), (-0.9458, 0.2369, -1.0), (-0.8814, 0.4169, 1.0), (-0.8814, 0.4169, -1.0), (-0.8599, 0.4596, 1.0), (-0.8599, 0.4596, -1.0), (-0.6894, -0.6894, 1.0), (-0.6894, -0.6894, -1.0), (-0.5417, -0.8107, 1.0), (-0.5417, -0.8107, -1.0), (-0.7224, -0.6548, 1.0), (-0.7224, -0.6548, -1.0), (-0.6548, -0.7224, 1.0), (-0.6548, -0.7224, -1.0), (-0.9703, 0.09557, 1.0), (-0.9703, 0.09557, -1.0), (-0.9644, 0.1431, 1.0), (-0.9644, 0.1431, -1.0), (-0.9563, 0.1902, 1.0), (-0.9563, 0.1902, -1.0), (0.1431, -0.9644, 1.0), (0.1431, -0.9644, -1.0), (0.09557, -0.9703, 1.0), (0.09557, -0.9703, -1.0), (-0.4596, -0.8599, 1.0), (-0.4596, -0.8599, -1.0), (-0.1902, -0.9563, 1.0), (-0.1902, -0.9563, -1.0), (-0.4169, -0.8814, 1.0), (-0.4169, -0.8814, -1.0), (-0.2369, -0.9458, 1.0), (-0.2369, -0.9458, -1.0), (0.3731, -0.9008, 1.0), (0.3731, -0.9008, -1.0), (0.283, -0.933, 1.0), (0.283, -0.933, -1.0), (0.2369, -0.9458, 1.0), (0.2369, -0.9458, -1.0), (0.3285, -0.918, 1.0), (0.3285, -0.918, -1.0), (0.1902, -0.9563, 1.0), (0.1902, -0.9563, -1.0), (-0.3285, -0.918, 1.0), (-0.3285, -0.918, -1.0), (-0.5012, -0.8363, 1.0), (-0.5012, -0.8363, -1.0), (-0.283, -0.933, 1.0), (-0.283, -0.933, -1.0), (-0.3731, -0.9008, 1.0), (-0.3731, -0.9008, -1.0), (1.774e-06, -0.975, 1.0), (1.774e-06, -0.975, -1.0), (0.4169, -0.8814, 1.0), (0.4169, -0.8814, -1.0), (0.04784, -0.9738, 1.0), (0.04784, -0.9738, -1.0), (-0.09556, -0.9703, 1.0), (-0.09556, -0.9703, -1.0), (-0.1431, -0.9644, 1.0), (-0.1431, -0.9644, -1.0), (-0.04784, -0.9738, 1.0), (-0.04784, -0.9738, -1.0), (-0.09556, 0.9703, 1.0), (-0.09556, 0.9703, -1.0), (0.1902, 0.9563, 1.0), (0.1902, 0.9563, -1.0), (0.2369, 0.9458, 1.0), (0.2369, 0.9458, -1.0), (-0.6548, 0.7224, 1.0), (-0.6548, 0.7224, -1.0), (-0.6894, 0.6894, 1.0), (-0.6894, 0.6894, -1.0), (0.1431, 0.9644, 1.0), (0.1431, 0.9644, -1.0), (-0.1902, 0.9563, 1.0), (-0.1902, 0.9563, -1.0), (-0.4169, 0.8814, 1.0), (-0.4169, 0.8814, -1.0), (-0.3731, 0.9008, 1.0), (-0.3731, 0.9008, -1.0), (-0.2369, 0.9458, 1.0), (-0.2369, 0.9458, -1.0), (-0.7537, 0.6185, 1.0), (-0.7537, 0.6185, -1.0), (-0.04784, 0.9738, 1.0), (-0.04784, 0.9738, -1.0), (0.3731, 0.9008, 1.0), (0.3731, 0.9008, -1.0), (-0.7831, 0.5808, 1.0), (-0.7831, 0.5808, -1.0), (-0.7224, 0.6548, 1.0), (-0.7224, 0.6548, -1.0), (-0.6185, 0.7537, 1.0), (-0.6185, 0.7537, -1.0), (-0.5808, 0.7831, 1.0), (-0.5808, 0.7831, -1.0), (0.283, 0.933, 1.0), (0.283, 0.933, -1.0), (0.3285, 0.918, 1.0), (0.3285, 0.918, -1.0), (0.4169, 0.8814, 1.0), (0.4169, 0.8814, -1.0), (0.6185, -0.7537, 1.0), (0.6185, -0.7537, -1.0), (-0.3285, 0.918, 1.0), (-0.3285, 0.918, -1.0), (-0.283, 0.933, 1.0), (-0.283, 0.933, -1.0), (-0.1431, 0.9644, 1.0), (-0.1431, 0.9644, -1.0), (0.09557, 0.9703, 1.0), (0.09557, 0.9703, -1.0), (0.04784, 0.9738, 1.0), (0.04784, 0.9738, -1.0), (0.0, 0.975, 1.0), (0.0, 0.975, -1.0), (-0.4596, 0.8599, 1.0), (-0.4596, 0.8599, -1.0), (-0.5417, 0.8107, 1.0), (-0.5417, 0.8107, -1.0), (-0.5012, 0.8363, 1.0), (-0.5012, 0.8363, -1.0), (0.7224, 0.6548, 1.0), (0.7224, 0.6548, -1.0), (0.4596, 0.8599, 1.0), (0.4596, 0.8599, -1.0), (0.5013, 0.8363, 1.0), (0.5013, 0.8363, -1.0), (0.9644, 0.1431, 1.0), (0.9644, 0.1431, -1.0), (0.9703, 0.09557, 1.0), (0.9703, 0.09557, -1.0), (0.975, -3.913e-07, 1.0), (0.975, -3.913e-07, -1.0), (-0.8107, 0.5417, 1.0), (-0.8107, 0.5417, -1.0), (-0.8363, 0.5013, 1.0), (-0.8363, 0.5013, -1.0), (0.8814, 0.4169, 1.0), (0.8814, 0.4169, -1.0), (0.8599, 0.4596, 1.0), (0.8599, 0.4596, -1.0), (0.918, -0.3285, 1.0), (0.918, -0.3285, -1.0), (0.9644, -0.1431, 1.0), (0.9644, -0.1431, -1.0), (0.5808, 0.7831, 1.0), (0.5808, 0.7831, -1.0), (0.6185, 0.7537, 1.0), (0.6185, 0.7537, -1.0), (0.9563, 0.1902, 1.0), (0.9563, 0.1902, -1.0), (0.9738, 0.04784, 1.0), (0.9738, 0.04784, -1.0), (0.5417, 0.8107, 1.0), (0.5417, 0.8107, -1.0), (0.9008, 0.3731, 1.0), (0.9008, 0.3731, -1.0), (0.9703, -0.09557, 1.0), (0.9703, -0.09557, -1.0), (0.9738, -0.04784, 1.0), (0.9738, -0.04784, -1.0), (0.7831, 0.5808, 1.0), (0.7831, 0.5808, -1.0), (0.7537, 0.6185, 1.0), (0.7537, 0.6185, -1.0), (0.9458, 0.2369, 1.0), (0.9458, 0.2369, -1.0), (0.933, 0.283, 1.0), (0.933, 0.283, -1.0), (0.918, 0.3285, 1.0), (0.918, 0.3285, -1.0), (0.9458, -0.2369, 1.0), (0.9458, -0.2369, -1.0), (0.7831, -0.5808, 1.0), (0.7831, -0.5808, -1.0), (0.9563, -0.1902, 1.0), (0.9563, -0.1902, -1.0), (0.933, -0.283, 1.0), (0.933, -0.283, -1.0), (0.6894, 0.6894, 1.0), (0.6894, 0.6894, -1.0), (0.6548, 0.7224, 1.0), (0.6548, 0.7224, -1.0), (0.8363, 0.5013, 1.0), (0.8363, 0.5013, -1.0), (0.8107, 0.5417, 1.0), (0.8107, 0.5417, -1.0), (-0.9644, -0.1431, 1.0), (-0.9644, -0.1431, -1.0), (-0.8107, -0.5417, 1.0), (-0.8107, -0.5417, -1.0), (-0.9563, -0.1902, 1.0), (-0.9563, -0.1902, -1.0), (0.8107, -0.5417, 1.0), (0.8107, -0.5417, -1.0), (-0.7537, -0.6185, 1.0), (-0.7537, -0.6185, -1.0), (0.6894, -0.6894, 1.0), (0.6894, -0.6894, -1.0), (-0.8363, -0.5013, 1.0), (-0.8363, -0.5013, -1.0), (0.5808, -0.7831, 1.0), (0.5808, -0.7831, -1.0), (0.6548, -0.7224, 1.0), (0.6548, -0.7224, -1.0), (-0.7831, -0.5808, 1.0), (-0.7831, -0.5808, -1.0), (-0.8814, -0.4169, 1.0), (-0.8814, -0.4169, -1.0), (-0.9008, -0.3731, 1.0), (-0.9008, -0.3731, -1.0), (-0.9703, -0.09557, 1.0), (-0.9703, -0.09557, -1.0), (-0.918, 0.3285, 1.0), (-0.918, 0.3285, -1.0), (-0.8599, -0.4596, 1.0), (-0.8599, -0.4596, -1.0), (0.7537, -0.6185, 1.0), (0.7537, -0.6185, -1.0), (0.8599, -0.4596, 1.0), (0.8599, -0.4596, -1.0), (0.8363, -0.5013, 1.0), (0.8363, -0.5013, -1.0), (0.7224, -0.6548, 1.0), (0.7224, -0.6548, -1.0), (-0.933, 0.283, 1.0), (-0.933, 0.283, -1.0), (-0.9008, 0.3731, 1.0), (-0.9008, 0.3731, -1.0), (0.5013, -0.8363, 1.0), (0.5013, -0.8363, -1.0), (0.4596, -0.8599, 1.0), (0.4596, -0.8599, -1.0), (0.5417, -0.8107, 1.0), (0.5417, -0.8107, -1.0), (-0.933, -0.283, 1.0), (-0.933, -0.283, -1.0), (-0.9458, -0.2369, 1.0), (-0.9458, -0.2369, -1.0), (-0.918, -0.3285, 1.0), (-0.918, -0.3285, -1.0), (0.9008, -0.3731, 1.0), (0.9008, -0.3731, -1.0), (0.8814, -0.4169, 1.0), (0.8814, -0.4169, -1.0)], [], [(0, 1, 3, 2), (2, 3, 5, 4), (4, 5, 7, 6), (6, 7, 9, 8), (8, 9, 11, 10), (10, 11, 13, 12), (12, 13, 15, 14), (14, 15, 17, 16), (16, 17, 19, 18), (18, 19, 21, 20), (20, 21, 23, 22), (22, 23, 25, 24), (24, 25, 27, 26), (26, 27, 29, 28), (28, 29, 31, 30), (30, 31, 33, 32), (32, 33, 35, 34), (34, 35, 37, 36), (36, 37, 39, 38), (38, 39, 41, 40), (40, 41, 43, 42), (42, 43, 45, 44), (44, 45, 47, 46), (46, 47, 49, 48), (48, 49, 51, 50), (50, 51, 53, 52), (52, 53, 55, 54), (54, 55, 57, 56), (56, 57, 59, 58), (58, 59, 61, 60), (60, 61, 63, 62), (62, 63, 65, 64), (64, 65, 67, 66), (66, 67, 69, 68), (68, 69, 71, 70), (70, 71, 73, 72), (72, 73, 75, 74), (74, 75, 77, 76), (76, 77, 79, 78), (78, 79, 81, 80), (80, 81, 83, 82), (82, 83, 85, 84), (84, 85, 87, 86), (86, 87, 89, 88), (88, 89, 91, 90), (90, 91, 93, 92), (92, 93, 95, 94), (94, 95, 97, 96), (96, 97, 99, 98), (98, 99, 101, 100), (100, 101, 103, 102), (102, 103, 105, 104), (104, 105, 107, 106), (106, 107, 109, 108), (108, 109, 111, 110), (110, 111, 113, 112), (112, 113, 115, 114), (114, 115, 117, 116), (116, 117, 119, 118), (118, 119, 121, 120), (120, 121, 123, 122), (122, 123, 125, 124), (124, 125, 127, 126), (126, 127, 129, 128), (128, 129, 131, 130), (130, 131, 133, 132), (132, 133, 135, 134), (134, 135, 137, 136), (136, 137, 139, 138), (138, 139, 141, 140), (140, 141, 143, 142), (142, 143, 145, 144), (144, 145, 147, 146), (146, 147, 149, 148), (148, 149, 151, 150), (150, 151, 153, 152), (152, 153, 155, 154), (154, 155, 157, 156), (156, 157, 159, 158), (158, 159, 161, 160), (160, 161, 163, 162), (162, 163, 165, 164), (164, 165, 167, 166), (166, 167, 169, 168), (168, 169, 171, 170), (170, 171, 173, 172), (172, 173, 175, 174), (174, 175, 177, 176), (176, 177, 179, 178), (178, 179, 181, 180), (180, 181, 183, 182), (182, 183, 185, 184), (184, 185, 187, 186), (186, 187, 189, 188), (188, 189, 191, 190), (190, 191, 193, 192), (192, 193, 195, 194), (194, 195, 197, 196), (196, 197, 199, 198), (198, 199, 201, 200), (200, 201, 203, 202), (202, 203, 205, 204), (204, 205, 207, 206), (206, 207, 209, 208), (208, 209, 211, 210), (210, 211, 213, 212), (212, 213, 215, 214), (214, 215, 217, 216), (216, 217, 219, 218), (218, 219, 221, 220), (220, 221, 223, 222), (222, 223, 225, 224), (224, 225, 227, 226), (226, 227, 229, 228), (228, 229, 231, 230), (230, 231, 233, 232), (232, 233, 235, 234), (234, 235, 237, 236), (236, 237, 239, 238), (238, 239, 241, 240), (240, 241, 243, 242), (242, 243, 245, 244), (244, 245, 247, 246), (246, 247, 249, 248), (248, 249, 251, 250), (250, 251, 253, 252), (3, 1, 255, 253, 251, 249, 247, 245, 243, 241, 239, 237, 235, 233, 231, 229, 227, 225, 223, 221, 219, 217, 215, 213, 211, 209, 207, 205, 203, 201, 199, 197, 195, 193, 260, 258, 280, 282, 284, 266, 492, 480, 494, 268, 270, 402, 400, 354, 348, 356, 336, 334, 358, 360, 384, 386, 382, 342, 344, 370, 372, 346, 340, 374, 328, 350, 380, 378, 376, 338, 330, 332, 362, 364, 352, 366, 390, 392, 420, 412, 414, 448, 446, 388, 430, 428, 452, 450, 406, 404, 422, 436, 434, 432, 416, 394, 396, 418, 398, 65, 63, 61, 59, 57, 55, 53, 51, 49, 47, 45, 43, 41, 39, 37, 35, 33, 31, 29, 27, 25, 23, 21, 19, 17, 15, 13, 11, 9, 7, 5), (252, 253, 255, 254), (254, 255, 1, 0), (0, 2, 4, 6, 8, 10, 12, 14, 16, 18, 20, 22, 24, 26, 28, 30, 32, 34, 36, 38, 40, 42, 44, 46, 48, 50, 52, 54, 56, 58, 60, 62, 64, 399, 419, 397, 395, 417, 433, 435, 437, 423, 405, 407, 451, 453, 429, 431, 389, 447, 449, 415, 413, 421, 393, 391, 367, 353, 365, 363, 333, 331, 339, 377, 379, 381, 351, 329, 375, 341, 347, 373, 371, 345, 343, 383, 387, 385, 361, 359, 335, 337, 357, 349, 355, 401, 403, 271, 269, 495, 481, 493, 267, 285, 283, 281, 259, 261, 192, 194, 196, 198, 200, 202, 204, 206, 208, 210, 212, 214, 216, 218, 220, 222, 224, 226, 228, 230, 232, 234, 236, 238, 240, 242, 244, 246, 248, 250, 252, 254), (65, 398, 426, 424, 410, 442, 438, 444, 408, 508, 510, 486, 488, 460, 440, 484, 490, 464, 470, 368, 468, 500, 496, 498, 318, 298, 304, 300, 302, 306, 286, 288, 320, 316, 326, 322, 324, 292, 296, 312, 308, 314, 294, 290, 310, 274, 256, 262, 278, 272, 276, 462, 472, 456, 466, 482, 474, 476, 506, 502, 504, 458, 454, 478, 264, 260, 193, 191, 189, 187, 185, 183, 181, 179, 177, 175, 173, 171, 169, 167, 165, 163, 161, 159, 157, 155, 153, 151, 149, 147, 145, 143, 141, 139, 137, 135, 133, 131, 129, 127, 125, 123, 121, 119, 117, 115, 113, 111, 109, 107, 105, 103, 101, 99, 97, 95, 93, 91, 89, 87, 85, 83, 81, 79, 77, 75, 73, 71, 69, 67), (192, 261, 265, 479, 455, 459, 505, 503, 507, 477, 475, 483, 467, 457, 473, 463, 277, 273, 279, 263, 257, 275, 311, 291, 295, 315, 309, 313, 297, 293, 325, 323, 327, 317, 321, 289, 287, 307, 303, 301, 305, 299, 319, 499, 497, 501, 469, 369, 471, 465, 491, 485, 441, 461, 489, 487, 511, 509, 409, 445, 439, 443, 411, 425, 427, 399, 64, 66, 68, 70, 72, 74, 76, 78, 80, 82, 84, 86, 88, 90, 92, 94, 96, 98, 100, 102, 104, 106, 108, 110, 112, 114, 116, 118, 120, 122, 124, 126, 128, 130, 132, 134, 136, 138, 140, 142, 144, 146, 148, 150, 152, 154, 156, 158, 160, 162, 164, 166, 168, 170, 172, 174, 176, 178, 180, 182, 184, 186, 188, 190), (277, 276, 272, 273), (383, 382, 386, 387), (331, 330, 338, 339), (461, 460, 488, 489), (273, 272, 278, 279), (307, 306, 302, 303), (419, 418, 396, 397), (395, 394, 416, 417), (437, 436, 422, 423), (467, 466, 456, 457), (435, 434, 436, 437), (381, 380, 350, 351), (313, 312, 296, 297), (449, 448, 414, 415), (407, 406, 450, 451), (363, 362, 332, 333), (469, 468, 368, 369), (433, 432, 434, 435), (323, 322, 326, 327), (511, 510, 508, 509), (401, 400, 402, 403), (341, 340, 346, 347), (501, 500, 468, 469), (287, 286, 306, 307), (473, 472, 462, 463), (499, 498, 496, 497), (291, 290, 294, 295), (423, 422, 404, 405), (477, 476, 474, 475), (405, 404, 406, 407), (373, 372, 370, 371), (403, 402, 270, 271), (261, 260, 264, 265), (327, 326, 316, 317), (443, 442, 410, 411), (369, 368, 470, 471), (333, 332, 330, 331), (459, 458, 504, 505), (495, 494, 480, 481), (455, 454, 458, 459), (409, 408, 444, 445), (339, 338, 376, 377), (431, 430, 388, 389), (479, 478, 454, 455), (377, 376, 378, 379), (497, 496, 500, 501), (411, 410, 424, 425), (303, 302, 300, 301), (385, 384, 360, 361), (441, 440, 460, 461), (439, 438, 442, 443), (285, 284, 282, 283), (301, 300, 304, 305), (365, 364, 362, 363), (493, 492, 266, 267), (335, 334, 336, 337), (257, 256, 274, 275), (281, 280, 258, 259), (447, 446, 448, 449), (375, 374, 340, 341), (463, 462, 276, 277), (485, 484, 440, 441), (425, 424, 426, 427), (319, 318, 498, 499), (337, 336, 356, 357), (299, 298, 318, 319), (417, 416, 432, 433), (475, 474, 482, 483), (295, 294, 314, 315), (345, 344, 342, 343), (275, 274, 310, 311), (453, 452, 428, 429), (505, 504, 502, 503), (389, 388, 446, 447), (259, 258, 260, 261), (343, 342, 382, 383), (305, 304, 298, 299), (263, 262, 256, 257), (349, 348, 354, 355), (387, 386, 384, 385), (507, 506, 476, 477), (309, 308, 312, 313), (421, 420, 392, 393), (353, 352, 364, 365), (471, 470, 464, 465), (481, 480, 492, 493), (429, 428, 430, 431), (415, 414, 412, 413), (399, 398, 418, 419), (371, 370, 344, 345), (503, 502, 506, 507), (315, 314, 308, 309), (359, 358, 334, 335), (329, 328, 374, 375), (397, 396, 394, 395), (465, 464, 490, 491), (391, 390, 366, 367), (487, 486, 510, 511), (279, 278, 262, 263), (355, 354, 400, 401), (509, 508, 408, 409), (489, 488, 486, 487), (293, 292, 324, 325), (491, 490, 484, 485), (393, 392, 390, 391), (357, 356, 348, 349), (351, 350, 328, 329), (283, 282, 280, 281), (321, 320, 288, 289), (445, 444, 438, 439), (427, 426, 398, 399), (271, 270, 268, 269), (379, 378, 380, 381), (413, 412, 420, 421), (267, 266, 284, 285), (451, 450, 452, 453), (265, 264, 478, 479), (289, 288, 286, 287), (367, 366, 352, 353), (297, 296, 292, 293), (269, 268, 494, 495), (325, 324, 322, 323), (347, 346, 372, 373), (311, 310, 290, 291), (457, 456, 472, 473), (317, 316, 320, 321), (361, 360, 358, 359), (483, 482, 466, 467)])
_uv = me_cylinder_006.uv_layers.new(name='UVMap')
_uv.uv.foreach_set('vector', [1.0, 0.5, 1.0, 1.0, 0.9922, 1.0, 0.9922, 0.5, 0.9922, 0.5, 0.9922, 1.0, 0.9844, 1.0, 0.9844, 0.5, 0.9844, 0.5, 0.9844, 1.0, 0.9766, 1.0, 0.9766, 0.5, 0.9766, 0.5, 0.9766, 1.0, 0.9688, 1.0, 0.9688, 0.5, 0.9688, 0.5, 0.9688, 1.0, 0.9609, 1.0, 0.9609, 0.5, 0.9609, 0.5, 0.9609, 1.0, 0.9531, 1.0, 0.9531, 0.5, 0.9531, 0.5, 0.9531, 1.0, 0.9453, 1.0, 0.9453, 0.5, 0.9453, 0.5, 0.9453, 1.0, 0.9375, 1.0, 0.9375, 0.5, 0.9375, 0.5, 0.9375, 1.0, 0.9297, 1.0, 0.9297, 0.5, 0.9297, 0.5, 0.9297, 1.0, 0.9219, 1.0, 0.9219, 0.5, 0.9219, 0.5, 0.9219, 1.0, 0.9141, 1.0, 0.9141, 0.5, 0.9141, 0.5, 0.9141, 1.0, 0.9062, 1.0, 0.9062, 0.5, 0.9062, 0.5, 0.9062, 1.0, 0.8984, 1.0, 0.8984, 0.5, 0.8984, 0.5, 0.8984, 1.0, 0.8906, 1.0, 0.8906, 0.5, 0.8906, 0.5, 0.8906, 1.0, 0.8828, 1.0, 0.8828, 0.5, 0.8828, 0.5, 0.8828, 1.0, 0.875, 1.0, 0.875, 0.5, 0.875, 0.5, 0.875, 1.0, 0.8672, 1.0, 0.8672, 0.5, 0.8672, 0.5, 0.8672, 1.0, 0.8594, 1.0, 0.8594, 0.5, 0.8594, 0.5, 0.8594, 1.0, 0.8516, 1.0, 0.8516, 0.5, 0.8516, 0.5, 0.8516, 1.0, 0.8438, 1.0, 0.8438, 0.5, 0.8438, 0.5, 0.8438, 1.0, 0.8359, 1.0, 0.8359, 0.5, 0.8359, 0.5, 0.8359, 1.0, 0.8281, 1.0, 0.8281, 0.5, 0.8281, 0.5, 0.8281, 1.0, 0.8203, 1.0, 0.8203, 0.5, 0.8203, 0.5, 0.8203, 1.0, 0.8125, 1.0, 0.8125, 0.5, 0.8125, 0.5, 0.8125, 1.0, 0.8047, 1.0, 0.8047, 0.5, 0.8047, 0.5, 0.8047, 1.0, 0.7969, 1.0, 0.7969, 0.5, 0.7969, 0.5, 0.7969, 1.0, 0.7891, 1.0, 0.7891, 0.5, 0.7891, 0.5, 0.7891, 1.0, 0.7812, 1.0, 0.7812, 0.5, 0.7812, 0.5, 0.7812, 1.0, 0.7734, 1.0, 0.7734, 0.5, 0.7734, 0.5, 0.7734, 1.0, 0.7656, 1.0, 0.7656, 0.5, 0.7656, 0.5, 0.7656, 1.0, 0.7578, 1.0, 0.7578, 0.5, 0.7578, 0.5, 0.7578, 1.0, 0.75, 1.0, 0.75, 0.5, 0.75, 0.5, 0.75, 1.0, 0.7422, 1.0, 0.7422, 0.5, 0.7422, 0.5, 0.7422, 1.0, 0.7344, 1.0, 0.7344, 0.5, 0.7344, 0.5, 0.7344, 1.0, 0.7266, 1.0, 0.7266, 0.5, 0.7266, 0.5, 0.7266, 1.0, 0.7188, 1.0, 0.7188, 0.5, 0.7188, 0.5, 0.7188, 1.0, 0.7109, 1.0, 0.7109, 0.5, 0.7109, 0.5, 0.7109, 1.0, 0.7031, 1.0, 0.7031, 0.5, 0.7031, 0.5, 0.7031, 1.0, 0.6953, 1.0, 0.6953, 0.5, 0.6953, 0.5, 0.6953, 1.0, 0.6875, 1.0, 0.6875, 0.5, 0.6875, 0.5, 0.6875, 1.0, 0.6797, 1.0, 0.6797, 0.5, 0.6797, 0.5, 0.6797, 1.0, 0.6719, 1.0, 0.6719, 0.5, 0.6719, 0.5, 0.6719, 1.0, 0.6641, 1.0, 0.6641, 0.5, 0.6641, 0.5, 0.6641, 1.0, 0.6562, 1.0, 0.6562, 0.5, 0.6562, 0.5, 0.6562, 1.0, 0.6484, 1.0, 0.6484, 0.5, 0.6484, 0.5, 0.6484, 1.0, 0.6406, 1.0, 0.6406, 0.5, 0.6406, 0.5, 0.6406, 1.0, 0.6328, 1.0, 0.6328, 0.5, 0.6328, 0.5, 0.6328, 1.0, 0.625, 1.0, 0.625, 0.5, 0.625, 0.5, 0.625, 1.0, 0.6172, 1.0, 0.6172, 0.5, 0.6172, 0.5, 0.6172, 1.0, 0.6094, 1.0, 0.6094, 0.5, 0.6094, 0.5, 0.6094, 1.0, 0.6016, 1.0, 0.6016, 0.5, 0.6016, 0.5, 0.6016, 1.0, 0.5938, 1.0, 0.5938, 0.5, 0.5938, 0.5, 0.5938, 1.0, 0.5859, 1.0, 0.5859, 0.5, 0.5859, 0.5, 0.5859, 1.0, 0.5781, 1.0, 0.5781, 0.5, 0.5781, 0.5, 0.5781, 1.0, 0.5703, 1.0, 0.5703, 0.5, 0.5703, 0.5, 0.5703, 1.0, 0.5625, 1.0, 0.5625, 0.5, 0.5625, 0.5, 0.5625, 1.0, 0.5547, 1.0, 0.5547, 0.5, 0.5547, 0.5, 0.5547, 1.0, 0.5469, 1.0, 0.5469, 0.5, 0.5469, 0.5, 0.5469, 1.0, 0.5391, 1.0, 0.5391, 0.5, 0.5391, 0.5, 0.5391, 1.0, 0.5312, 1.0, 0.5312, 0.5, 0.5312, 0.5, 0.5312, 1.0, 0.5234, 1.0, 0.5234, 0.5, 0.5234, 0.5, 0.5234, 1.0, 0.5156, 1.0, 0.5156, 0.5, 0.5156, 0.5, 0.5156, 1.0, 0.5078, 1.0, 0.5078, 0.5, 0.5078, 0.5, 0.5078, 1.0, 0.5, 1.0, 0.5, 0.5, 0.5, 0.5, 0.5, 1.0, 0.4922, 1.0, 0.4922, 0.5, 0.4922, 0.5, 0.4922, 1.0, 0.4844, 1.0, 0.4844, 0.5, 0.4844, 0.5, 0.4844, 1.0, 0.4766, 1.0, 0.4766, 0.5, 0.4766, 0.5, 0.4766, 1.0, 0.4688, 1.0, 0.4688, 0.5, 0.4688, 0.5, 0.4688, 1.0, 0.4609, 1.0, 0.4609, 0.5, 0.4609, 0.5, 0.4609, 1.0, 0.4531, 1.0, 0.4531, 0.5, 0.4531, 0.5, 0.4531, 1.0, 0.4453, 1.0, 0.4453, 0.5, 0.4453, 0.5, 0.4453, 1.0, 0.4375, 1.0, 0.4375, 0.5, 0.4375, 0.5, 0.4375, 1.0, 0.4297, 1.0, 0.4297, 0.5, 0.4297, 0.5, 0.4297, 1.0, 0.4219, 1.0, 0.4219, 0.5, 0.4219, 0.5, 0.4219, 1.0, 0.4141, 1.0, 0.4141, 0.5, 0.4141, 0.5, 0.4141, 1.0, 0.4062, 1.0, 0.4062, 0.5, 0.4062, 0.5, 0.4062, 1.0, 0.3984, 1.0, 0.3984, 0.5, 0.3984, 0.5, 0.3984, 1.0, 0.3906, 1.0, 0.3906, 0.5, 0.3906, 0.5, 0.3906, 1.0, 0.3828, 1.0, 0.3828, 0.5, 0.3828, 0.5, 0.3828, 1.0, 0.375, 1.0, 0.375, 0.5, 0.375, 0.5, 0.375, 1.0, 0.3672, 1.0, 0.3672, 0.5, 0.3672, 0.5, 0.3672, 1.0, 0.3594, 1.0, 0.3594, 0.5, 0.3594, 0.5, 0.3594, 1.0, 0.3516, 1.0, 0.3516, 0.5, 0.3516, 0.5, 0.3516, 1.0, 0.3438, 1.0, 0.3438, 0.5, 0.3438, 0.5, 0.3438, 1.0, 0.3359, 1.0, 0.3359, 0.5, 0.3359, 0.5, 0.3359, 1.0, 0.3281, 1.0, 0.3281, 0.5, 0.3281, 0.5, 0.3281, 1.0, 0.3203, 1.0, 0.3203, 0.5, 0.3203, 0.5, 0.3203, 1.0, 0.3125, 1.0, 0.3125, 0.5, 0.3125, 0.5, 0.3125, 1.0, 0.3047, 1.0, 0.3047, 0.5, 0.3047, 0.5, 0.3047, 1.0, 0.2969, 1.0, 0.2969, 0.5, 0.2969, 0.5, 0.2969, 1.0, 0.2891, 1.0, 0.2891, 0.5, 0.2891, 0.5, 0.2891, 1.0, 0.2812, 1.0, 0.2812, 0.5, 0.2812, 0.5, 0.2812, 1.0, 0.2734, 1.0, 0.2734, 0.5, 0.2734, 0.5, 0.2734, 1.0, 0.2656, 1.0, 0.2656, 0.5, 0.2656, 0.5, 0.2656, 1.0, 0.2578, 1.0, 0.2578, 0.5, 0.2578, 0.5, 0.2578, 1.0, 0.25, 1.0, 0.25, 0.5, 0.25, 0.5, 0.25, 1.0, 0.2422, 1.0, 0.2422, 0.5, 0.2422, 0.5, 0.2422, 1.0, 0.2344, 1.0, 0.2344, 0.5, 0.2344, 0.5, 0.2344, 1.0, 0.2266, 1.0, 0.2266, 0.5, 0.2266, 0.5, 0.2266, 1.0, 0.2188, 1.0, 0.2188, 0.5, 0.2188, 0.5, 0.2188, 1.0, 0.2109, 1.0, 0.2109, 0.5, 0.2109, 0.5, 0.2109, 1.0, 0.2031, 1.0, 0.2031, 0.5, 0.2031, 0.5, 0.2031, 1.0, 0.1953, 1.0, 0.1953, 0.5, 0.1953, 0.5, 0.1953, 1.0, 0.1875, 1.0, 0.1875, 0.5, 0.1875, 0.5, 0.1875, 1.0, 0.1797, 1.0, 0.1797, 0.5, 0.1797, 0.5, 0.1797, 1.0, 0.1719, 1.0, 0.1719, 0.5, 0.1719, 0.5, 0.1719, 1.0, 0.1641, 1.0, 0.1641, 0.5, 0.1641, 0.5, 0.1641, 1.0, 0.1562, 1.0, 0.1562, 0.5, 0.1562, 0.5, 0.1562, 1.0, 0.1484, 1.0, 0.1484, 0.5, 0.1484, 0.5, 0.1484, 1.0, 0.1406, 1.0, 0.1406, 0.5, 0.1406, 0.5, 0.1406, 1.0, 0.1328, 1.0, 0.1328, 0.5, 0.1328, 0.5, 0.1328, 1.0, 0.125, 1.0, 0.125, 0.5, 0.125, 0.5, 0.125, 1.0, 0.1172, 1.0, 0.1172, 0.5, 0.1172, 0.5, 0.1172, 1.0, 0.1094, 1.0, 0.1094, 0.5, 0.1094, 0.5, 0.1094, 1.0, 0.1016, 1.0, 0.1016, 0.5, 0.1016, 0.5, 0.1016, 1.0, 0.09375, 1.0, 0.09375, 0.5, 0.09375, 0.5, 0.09375, 1.0, 0.08594, 1.0, 0.08594, 0.5, 0.08594, 0.5, 0.08594, 1.0, 0.07812, 1.0, 0.07812, 0.5, 0.07812, 0.5, 0.07812, 1.0, 0.07031, 1.0, 0.07031, 0.5, 0.07031, 0.5, 0.07031, 1.0, 0.0625, 1.0, 0.0625, 0.5, 0.0625, 0.5, 0.0625, 1.0, 0.05469, 1.0, 0.05469, 0.5, 0.05469, 0.5, 0.05469, 1.0, 0.04688, 1.0, 0.04688, 0.5, 0.04688, 0.5, 0.04688, 1.0, 0.03906, 1.0, 0.03906, 0.5, 0.03906, 0.5, 0.03906, 1.0, 0.03125, 1.0, 0.03125, 0.5, 0.03125, 0.5, 0.03125, 1.0, 0.02344, 1.0, 0.02344, 0.5, 0.02344, 0.5, 0.02344, 1.0, 0.01562, 1.0, 0.01562, 0.5, 0.2618, 0.4897, 0.25, 0.49, 0.2382, 0.4897, 0.2265, 0.4888, 0.2148, 0.4874, 0.2032, 0.4854, 0.1917, 0.4828, 0.1803, 0.4797, 0.1691, 0.476, 0.1582, 0.4717, 0.1474, 0.467, 0.1369, 0.4617, 0.1266, 0.4559, 0.1167, 0.4496, 0.107, 0.4428, 0.09775, 0.4355, 0.08883, 0.4278, 0.08029, 0.4197, 0.07217, 0.4112, 0.06448, 0.4023, 0.05723, 0.393, 0.05045, 0.3833, 0.04415, 0.3734, 0.03834, 0.3631, 0.03304, 0.3526, 0.02827, 0.3418, 0.02403, 0.3309, 0.02033, 0.3197, 0.01719, 0.3083, 0.01461, 0.2968, 0.0126, 0.2852, 0.01116, 0.2735, 0.01029, 0.2618, 0.01, 0.25, 0.016, 0.25, 0.01628, 0.2615, 0.01713, 0.2729, 0.01853, 0.2843, 0.0205, 0.2957, 0.02301, 0.3069, 0.02608, 0.3179, 0.02968, 0.3288, 0.03381, 0.3395, 0.03847, 0.35, 0.04363, 0.3603, 0.04929, 0.3703, 0.05544, 0.38, 0.06205, 0.3894, 0.06912, 0.3984, 0.07662, 0.4071, 0.08454, 0.4155, 0.09286, 0.4234, 0.1016, 0.4309, 0.1106, 0.438, 0.12, 0.4446, 0.1297, 0.4507, 0.1397, 0.4564, 0.15, 0.4615, 0.1605, 0.4662, 0.1712, 0.4703, 0.1821, 0.4739, 0.1931, 0.477, 0.2043, 0.4795, 0.2157, 0.4815, 0.2271, 0.4829, 0.2385, 0.4837, 0.25, 0.484, 0.2615, 0.4837, 0.2729, 0.4829, 0.2843, 0.4815, 0.2957, 0.4795, 0.3069, 0.477, 0.3179, 0.4739, 0.3288, 0.4703, 0.3395, 0.4662, 0.35, 0.4615, 0.3603, 0.4564, 0.3703, 0.4507, 0.38, 0.4446, 0.3894, 0.438, 0.3984, 0.4309, 0.4071, 0.4234, 0.4155, 0.4155, 0.4234, 0.4071, 0.4309, 0.3984, 0.438, 0.3894, 0.4446, 0.38, 0.4507, 0.3703, 0.4564, 0.3603, 0.4615, 0.35, 0.4662, 0.3395, 0.4703, 0.3288, 0.4739, 0.3179, 0.477, 0.3069, 0.4795, 0.2957, 0.4815, 0.2843, 0.4829, 0.2729, 0.4837, 0.2615, 0.484, 0.25, 0.49, 0.25, 0.4897, 0.2618, 0.4888, 0.2735, 0.4874, 0.2852, 0.4854, 0.2968, 0.4828, 0.3083, 0.4797, 0.3197, 0.476, 0.3309, 0.4717, 0.3418, 0.467, 0.3526, 0.4617, 0.3631, 0.4559, 0.3734, 0.4496, 0.3833, 0.4428, 0.393, 0.4355, 0.4023, 0.4278, 0.4112, 0.4197, 0.4197, 0.4112, 0.4278, 0.4023, 0.4355, 0.393, 0.4428, 0.3833, 0.4496, 0.3734, 0.4559, 0.3631, 0.4617, 0.3526, 0.467, 0.3418, 0.4717, 0.3309, 0.476, 0.3197, 0.4797, 0.3083, 0.4828, 0.2968, 0.4854, 0.2852, 0.4874, 0.2735, 0.4888, 0.01562, 0.5, 0.01562, 1.0, 0.007812, 1.0, 0.007812, 0.5, 0.007812, 0.5, 0.007812, 1.0, 0.0, 1.0, 0.0, 0.5, 0.75, 0.49, 0.7618, 0.4897, 0.7735, 0.4888, 0.7852, 0.4874, 0.7968, 0.4854, 0.8083, 0.4828, 0.8197, 0.4797, 0.8309, 0.476, 0.8418, 0.4717, 0.8526, 0.467, 0.8631, 0.4617, 0.8734, 0.4559, 0.8833, 0.4496, 0.893, 0.4428, 0.9023, 0.4355, 0.9112, 0.4278, 0.9197, 0.4197, 0.9278, 0.4112, 0.9355, 0.4023, 0.9428, 0.393, 0.9496, 0.3833, 0.9559, 0.3734, 0.9617, 0.3631, 0.967, 0.3526, 0.9717, 0.3418, 0.976, 0.3309, 0.9797, 0.3197, 0.9828, 0.3083, 0.9854, 0.2968, 0.9874, 0.2852, 0.9888, 0.2735, 0.9897, 0.2618, 0.99, 0.25, 0.984, 0.25, 0.9837, 0.2615, 0.9829, 0.2729, 0.9815, 0.2843, 0.9795, 0.2957, 0.977, 0.3069, 0.9739, 0.3179, 0.9703, 0.3288, 0.9662, 0.3395, 0.9615, 0.35, 0.9564, 0.3603, 0.9507, 0.3703, 0.9446, 0.38, 0.938, 0.3894, 0.9309, 0.3984, 0.9234, 0.4071, 0.9155, 0.4155, 0.9071, 0.4234, 0.8984, 0.4309, 0.8894, 0.438, 0.88, 0.4446, 0.8703, 0.4507, 0.8603, 0.4564, 0.85, 0.4615, 0.8395, 0.4662, 0.8288, 0.4703, 0.8179, 0.4739, 0.8069, 0.477, 0.7957, 0.4795, 0.7843, 0.4815, 0.7729, 0.4829, 0.7615, 0.4837, 0.75, 0.484, 0.7385, 0.4837, 0.7271, 0.4829, 0.7157, 0.4815, 0.7043, 0.4795, 0.6931, 0.477, 0.6821, 0.4739, 0.6712, 0.4703, 0.6605, 0.4662, 0.65, 0.4615, 0.6397, 0.4564, 0.6297, 0.4507, 0.62, 0.4446, 0.6106, 0.438, 0.6016, 0.4309, 0.5929, 0.4234, 0.5845, 0.4155, 0.5766, 0.4071, 0.5691, 0.3984, 0.562, 0.3894, 0.5554, 0.38, 0.5493, 0.3703, 0.5436, 0.3603, 0.5385, 0.35, 0.5338, 0.3395, 0.5297, 0.3288, 0.5261, 0.3179, 0.523, 0.3069, 0.5205, 0.2957, 0.5185, 0.2843, 0.5171, 0.2729, 0.5163, 0.2615, 0.516, 0.25, 0.51, 0.25, 0.5103, 0.2618, 0.5112, 0.2735, 0.5126, 0.2852, 0.5146, 0.2968, 0.5172, 0.3083, 0.5203, 0.3197, 0.524, 0.3309, 0.5283, 0.3418, 0.533, 0.3526, 0.5383, 0.3631, 0.5441, 0.3734, 0.5504, 0.3833, 0.5572, 0.393, 0.5645, 0.4023, 0.5722, 0.4112, 0.5803, 0.4197, 0.5888, 0.4278, 0.5977, 0.4355, 0.607, 0.4428, 0.6167, 0.4496, 0.6266, 0.4559, 0.6369, 0.4617, 0.6474, 0.467, 0.6582, 0.4717, 0.6691, 0.476, 0.6803, 0.4797, 0.6917, 0.4828, 0.7032, 0.4854, 0.7148, 0.4874, 0.7265, 0.4888, 0.7382, 0.4897, 0.49, 0.25, 0.484, 0.25, 0.4837, 0.2385, 0.4829, 0.2271, 0.4815, 0.2157, 0.4795, 0.2043, 0.477, 0.1931, 0.4739, 0.1821, 0.4703, 0.1712, 0.4662, 0.1605, 0.4615, 0.15, 0.4564, 0.1397, 0.4507, 0.1297, 0.4446, 0.12, 0.438, 0.1106, 0.4309, 0.1016, 0.4234, 0.09286, 0.4155, 0.08454, 0.4071, 0.07662, 0.3984, 0.06912, 0.3894, 0.06205, 0.38, 0.05544, 0.3703, 0.04929, 0.3603, 0.04363, 0.35, 0.03847, 0.3395, 0.03381, 0.3288, 0.02968, 0.3179, 0.02608, 0.3069, 0.02301, 0.2957, 0.0205, 0.2843, 0.01853, 0.2729, 0.01713, 0.2615, 0.01628, 0.25, 0.016, 0.2385, 0.01628, 0.2271, 0.01713, 0.2157, 0.01853, 0.2043, 0.0205, 0.1931, 0.02301, 0.1821, 0.02608, 0.1712, 0.02968, 0.1605, 0.03381, 0.15, 0.03847, 0.1397, 0.04363, 0.1297, 0.04929, 0.12, 0.05544, 0.1106, 0.06205, 0.1016, 0.06912, 0.09286, 0.07662, 0.08454, 0.08454, 0.07662, 0.09286, 0.06912, 0.1016, 0.06205, 0.1106, 0.05544, 0.12, 0.04929, 0.1297, 0.04363, 0.1397, 0.03847, 0.15, 0.03381, 0.1605, 0.02968, 0.1712, 0.02608, 0.1821, 0.02301, 0.1931, 0.0205, 0.2043, 0.01853, 0.2157, 0.01713, 0.2271, 0.01628, 0.2385, 0.016, 0.25, 0.01, 0.25, 0.01029, 0.2382, 0.01116, 0.2265, 0.0126, 0.2148, 0.01461, 0.2032, 0.01719, 0.1917, 0.02033, 0.1803, 0.02403, 0.1691, 0.02827, 0.1582, 0.03304, 0.1474, 0.03834, 0.1369, 0.04415, 0.1266, 0.05045, 0.1167, 0.05723, 0.107, 0.06448, 0.09774, 0.07217, 0.08883, 0.08029, 0.08029, 0.08883, 0.07217, 0.09775, 0.06448, 0.107, 0.05723, 0.1167, 0.05045, 0.1266, 0.04414, 0.1369, 0.03834, 0.1474, 0.03304, 0.1582, 0.02827, 0.1691, 0.02403, 0.1803, 0.02033, 0.1917, 0.01719, 0.2032, 0.01461, 0.2148, 0.0126, 0.2265, 0.01116, 0.2382, 0.01029, 0.25, 0.01, 0.2618, 0.01029, 0.2735, 0.01116, 0.2852, 0.0126, 0.2968, 0.01461, 0.3083, 0.01719, 0.3197, 0.02033, 0.3309, 0.02403, 0.3418, 0.02827, 0.3526, 0.03304, 0.3631, 0.03834, 0.3734, 0.04415, 0.3833, 0.05045, 0.393, 0.05723, 0.4023, 0.06448, 0.4112, 0.07217, 0.4197, 0.08029, 0.4278, 0.08883, 0.4355, 0.09775, 0.4428, 0.107, 0.4496, 0.1167, 0.4559, 0.1266, 0.4617, 0.1369, 0.467, 0.1474, 0.4717, 0.1582, 0.476, 0.1691, 0.4797, 0.1803, 0.4828, 0.1917, 0.4854, 0.2032, 0.4874, 0.2148, 0.4888, 0.2265, 0.4897, 0.2382, 0.51, 0.25, 0.516, 0.25, 0.5163, 0.2385, 0.5171, 0.2271, 0.5185, 0.2157, 0.5205, 0.2043, 0.523, 0.1931, 0.5261, 0.1821, 0.5297, 0.1712, 0.5338, 0.1605, 0.5385, 0.15, 0.5436, 0.1397, 0.5493, 0.1297, 0.5554, 0.12, 0.562, 0.1106, 0.5691, 0.1016, 0.5766, 0.09285, 0.5845, 0.08454, 0.5929, 0.07662, 0.6016, 0.06912, 0.6106, 0.06205, 0.62, 0.05544, 0.6297, 0.04929, 0.6397, 0.04363, 0.65, 0.03847, 0.6605, 0.03381, 0.6712, 0.02968, 0.6821, 0.02608, 0.6931, 0.02301, 0.7043, 0.0205, 0.7157, 0.01853, 0.7271, 0.01713, 0.7385, 0.01628, 0.75, 0.016, 0.7615, 0.01628, 0.7729, 0.01713, 0.7843, 0.01853, 0.7957, 0.0205, 0.8069, 0.02301, 0.8179, 0.02608, 0.8288, 0.02968, 0.8395, 0.03381, 0.85, 0.03847, 0.8603, 0.04363, 0.8703, 0.04929, 0.88, 0.05544, 0.8894, 0.06205, 0.8984, 0.06912, 0.9071, 0.07662, 0.9155, 0.08454, 0.9234, 0.09286, 0.9309, 0.1016, 0.938, 0.1106, 0.9446, 0.12, 0.9507, 0.1297, 0.9564, 0.1397, 0.9615, 0.15, 0.9662, 0.1605, 0.9703, 0.1712, 0.9739, 0.1821, 0.977, 0.1931, 0.9795, 0.2043, 0.9815, 0.2157, 0.9829, 0.2271, 0.9837, 0.2385, 0.984, 0.25, 0.99, 0.25, 0.9897, 0.2382, 0.9888, 0.2265, 0.9874, 0.2148, 0.9854, 0.2032, 0.9828, 0.1917, 0.9797, 0.1803, 0.976, 0.1691, 0.9717, 0.1582, 0.967, 0.1474, 0.9617, 0.1369, 0.9559, 0.1266, 0.9496, 0.1167, 0.9428, 0.107, 0.9355, 0.09775, 0.9278, 0.08883, 0.9197, 0.08029, 0.9112, 0.07217, 0.9023, 0.06448, 0.893, 0.05723, 0.8833, 0.05045, 0.8734, 0.04415, 0.8631, 0.03834, 0.8526, 0.03304, 0.8418, 0.02827, 0.8309, 0.02403, 0.8197, 0.02033, 0.8083, 0.01719, 0.7968, 0.01461, 0.7852, 0.0126, 0.7735, 0.01116, 0.7618, 0.01029, 0.75, 0.01, 0.7382, 0.01029, 0.7265, 0.01116, 0.7148, 0.0126, 0.7032, 0.01461, 0.6917, 0.01719, 0.6803, 0.02033, 0.6691, 0.02403, 0.6582, 0.02827, 0.6474, 0.03304, 0.6369, 0.03834, 0.6266, 0.04414, 0.6167, 0.05045, 0.607, 0.05723, 0.5977, 0.06448, 0.5888, 0.07217, 0.5803, 0.08029, 0.5722, 0.08883, 0.5645, 0.09774, 0.5572, 0.107, 0.5504, 0.1167, 0.5441, 0.1266, 0.5383, 0.1369, 0.533, 0.1474, 0.5283, 0.1582, 0.524, 0.1691, 0.5203, 0.1803, 0.5172, 0.1917, 0.5146, 0.2032, 0.5126, 0.2148, 0.5112, 0.2265, 0.5103, 0.2382, 0.3672, 0.625, 0.3672, 0.875, 0.375, 0.875, 0.375, 0.625, 0.07812, 0.625, 0.07812, 0.875, 0.08594, 0.875, 0.08594, 0.625, 0.9688, 0.625, 0.9688, 0.875, 0.9766, 0.875, 0.9766, 0.625, 0.6562, 0.625, 0.6562, 0.875, 0.6641, 0.875, 0.6641, 0.625, 0.375, 0.625, 0.375, 0.875, 0.3828, 0.875, 0.3828, 0.625, 0.5312, 0.625, 0.5312, 0.875, 0.5391, 0.875, 0.5391, 0.625, 0.7578, 0.625, 0.7578, 0.875, 0.7656, 0.875, 0.7656, 0.625, 0.7734, 0.625, 0.7734, 0.875, 0.7812, 0.875, 0.7812, 0.625, 0.8047, 0.625, 0.8047, 0.875, 0.8125, 0.875, 0.8125, 0.625, 0.3359, 0.625, 0.3359, 0.875, 0.3438, 0.875, 0.3438, 0.625, 0.7969, 0.625, 0.7969, 0.875, 0.8047, 0.875, 0.8047, 0.625, 0.0, 0.625, 0.0, 0.875, 0.007812, 0.875, 0.007812, 0.625, 0.4531, 0.625, 0.4531, 0.875, 0.4609, 0.875, 0.4609, 0.625, 0.8828, 0.625, 0.8828, 0.875, 0.8906, 0.875, 0.8906, 0.625, 0.8281, 0.625, 0.8281, 0.875, 0.8359, 0.875, 0.8359, 0.625, 0.9531, 0.625, 0.9531, 0.875, 0.9609, 0.875, 0.9609, 0.625, 0.6016, 0.625, 0.6016, 0.875, 0.6094, 0.875, 0.6094, 0.625, 0.7891, 0.625, 0.7891, 0.875, 0.7969, 0.875, 0.7969, 0.625, 0.4844, 0.625, 0.4844, 0.875, 0.4922, 0.875, 0.4922, 0.625, 0.6797, 0.625, 0.6797, 0.875, 0.6875, 0.875, 0.6875, 0.625, 0.1562, 0.625, 0.1562, 0.875, 0.1641, 0.875, 0.1641, 0.625, 0.03125, 0.625, 0.03125, 0.875, 0.03906, 0.875, 0.03906, 0.625, 0.5938, 0.625, 0.5938, 0.875, 0.6016, 0.875, 0.6016, 0.625, 0.5234, 0.625, 0.5234, 0.875, 0.5312, 0.875, 0.5312, 0.625, 0.3516, 0.625, 0.3516, 0.875, 0.3594, 0.875, 0.3594, 0.625, 0.5781, 0.625, 0.5781, 0.875, 0.5859, 0.875, 0.5859, 0.625, 0.4219, 0.625, 0.4219, 0.875, 0.4297, 0.875, 0.4297, 0.625, 0.8125, 0.625, 0.8125, 0.875, 0.8203, 0.875, 0.8203, 0.625, 0.3125, 0.625, 0.3125, 0.875, 0.3203, 0.875, 0.3203, 0.625, 0.8203, 0.625, 0.8203, 0.875, 0.8281, 0.875, 0.8281, 0.625, 0.04688, 0.625, 0.04688, 0.875, 0.05469, 0.875, 0.05469, 0.625, 0.1641, 0.625, 0.1641, 0.875, 0.1719, 0.875, 0.1719, 0.625, 0.25, 0.625, 0.25, 0.875, 0.2578, 0.875, 0.2578, 0.625, 0.4922, 0.625, 0.4922, 0.875, 0.5, 0.875, 0.5, 0.625, 0.7188, 0.625, 0.7188, 0.875, 0.7266, 0.875, 0.7266, 0.625, 0.6094, 0.625, 0.6094, 0.875, 0.6172, 0.875, 0.6172, 0.625, 0.9609, 0.625, 0.9609, 0.875, 0.9688, 0.875, 0.9688, 0.625, 0.2812, 0.625, 0.2812, 0.875, 0.2891, 0.875, 0.2891, 0.625, 0.1875, 0.625, 0.1875, 0.875, 0.1953, 0.875, 0.1953, 0.625, 0.2734, 0.625, 0.2734, 0.875, 0.2812, 0.875, 0.2812, 0.625, 0.6953, 0.625, 0.6953, 0.875, 0.7031, 0.875, 0.7031, 0.625, 0.9766, 0.625, 0.9766, 0.875, 0.9844, 0.875, 0.9844, 0.625, 0.8594, 0.625, 0.8594, 0.875, 0.8672, 0.875, 0.8672, 0.625, 0.2656, 0.625, 0.2656, 0.875, 0.2734, 0.875, 0.2734, 0.625, 0.9844, 0.625, 0.9844, 0.875, 0.9922, 0.875, 0.9922, 0.625, 0.5859, 0.625, 0.5859, 0.875, 0.5938, 0.875, 0.5938, 0.625, 0.7266, 0.625, 0.7266, 0.875, 0.7344, 0.875, 0.7344, 0.625, 0.5391, 0.625, 0.5391, 0.875, 0.5469, 0.875, 0.5469, 0.625, 0.09375, 0.625, 0.09375, 0.875, 0.1016, 0.875, 0.1016, 0.625, 0.6484, 0.625, 0.6484, 0.875, 0.6562, 0.875, 0.6562, 0.625, 0.7109, 0.625, 0.7109, 0.875, 0.7188, 0.875, 0.7188, 0.625, 0.2188, 0.625, 0.2188, 0.875, 0.2266, 0.875, 0.2266, 0.625, 0.5469, 0.625, 0.5469, 0.875, 0.5547, 0.875, 0.5547, 0.625, 0.9453, 0.625, 0.9453, 0.875, 0.9531, 0.875, 0.9531, 0.625, 0.2031, 0.625, 0.2031, 0.875, 0.2109, 0.875, 0.2109, 0.625, 0.1172, 0.625, 0.1172, 0.875, 0.125, 0.875, 0.125, 0.625, 0.3984, 0.625, 0.3984, 0.875, 0.4062, 0.875, 0.4062, 0.625, 0.2344, 0.625, 0.2344, 0.875, 0.2422, 0.875, 0.2422, 0.625, 0.875, 0.625, 0.875, 0.875, 0.8828, 0.875, 0.8828, 0.625, 0.02344, 0.625, 0.02344, 0.875, 0.03125, 0.875, 0.03125, 0.625, 0.3594, 0.625, 0.3594, 0.875, 0.3672, 0.875, 0.3672, 0.625, 0.6406, 0.625, 0.6406, 0.875, 0.6484, 0.875, 0.6484, 0.625, 0.7344, 0.625, 0.7344, 0.875, 0.7422, 0.875, 0.7422, 0.625, 0.5703, 0.625, 0.5703, 0.875, 0.5781, 0.875, 0.5781, 0.625, 0.125, 0.625, 0.125, 0.875, 0.1328, 0.875, 0.1328, 0.625, 0.5625, 0.625, 0.5625, 0.875, 0.5703, 0.875, 0.5703, 0.625, 0.7812, 0.625, 0.7812, 0.875, 0.7891, 0.875, 0.7891, 0.625, 0.3203, 0.625, 0.3203, 0.875, 0.3281, 0.875, 0.3281, 0.625, 0.4297, 0.625, 0.4297, 0.875, 0.4375, 0.875, 0.4375, 0.625, 0.0625, 0.625, 0.0625, 0.875, 0.07031, 0.875, 0.07031, 0.625, 0.4062, 0.625, 0.4062, 0.875, 0.4141, 0.875, 0.4141, 0.625, 0.8438, 0.625, 0.8438, 0.875, 0.8516, 0.875, 0.8516, 0.625, 0.2891, 0.625, 0.2891, 0.875, 0.2969, 0.875, 0.2969, 0.625, 0.8672, 0.625, 0.8672, 0.875, 0.875, 0.875, 0.875, 0.625, 0.2422, 0.625, 0.2422, 0.875, 0.25, 0.875, 0.25, 0.625, 0.07031, 0.625, 0.07031, 0.875, 0.07812, 0.875, 0.07812, 0.625, 0.5547, 0.625, 0.5547, 0.875, 0.5625, 0.875, 0.5625, 0.625, 0.3906, 0.625, 0.3906, 0.875, 0.3984, 0.875, 0.3984, 0.625, 0.1406, 0.625, 0.1406, 0.875, 0.1484, 0.875, 0.1484, 0.625, 0.08594, 0.625, 0.08594, 0.875, 0.09375, 0.875, 0.09375, 0.625, 0.3047, 0.625, 0.3047, 0.875, 0.3125, 0.875, 0.3125, 0.625, 0.4453, 0.625, 0.4453, 0.875, 0.4531, 0.875, 0.4531, 0.625, 0.9062, 0.625, 0.9062, 0.875, 0.9141, 0.875, 0.9141, 0.625, 0.9375, 0.625, 0.9375, 0.875, 0.9453, 0.875, 0.9453, 0.625, 0.6172, 0.625, 0.6172, 0.875, 0.625, 0.875, 0.625, 0.625, 0.1953, 0.625, 0.1953, 0.875, 0.2031, 0.875, 0.2031, 0.625, 0.8516, 0.625, 0.8516, 0.875, 0.8594, 0.875, 0.8594, 0.625, 0.8906, 0.625, 0.8906, 0.875, 0.8984, 0.875, 0.8984, 0.625, 0.75, 0.625, 0.75, 0.875, 0.7578, 0.875, 0.7578, 0.625, 0.05469, 0.625, 0.05469, 0.875, 0.0625, 0.875, 0.0625, 0.625, 0.2969, 0.625, 0.2969, 0.875, 0.3047, 0.875, 0.3047, 0.625, 0.4375, 0.625, 0.4375, 0.875, 0.4453, 0.875, 0.4453, 0.625, 0.1094, 0.625, 0.1094, 0.875, 0.1172, 0.875, 0.1172, 0.625, 0.01562, 0.625, 0.01562, 0.875, 0.02344, 0.875, 0.02344, 0.625, 0.7656, 0.625, 0.7656, 0.875, 0.7734, 0.875, 0.7734, 0.625, 0.625, 0.625, 0.625, 0.875, 0.6328, 0.875, 0.6328, 0.625, 0.9219, 0.625, 0.9219, 0.875, 0.9297, 0.875, 0.9297, 0.625, 0.6719, 0.625, 0.6719, 0.875, 0.6797, 0.875, 0.6797, 0.625, 0.3828, 0.625, 0.3828, 0.875, 0.3906, 0.875, 0.3906, 0.625, 0.1484, 0.625, 0.1484, 0.875, 0.1562, 0.875, 0.1562, 0.625, 0.6875, 0.625, 0.6875, 0.875, 0.6953, 0.875, 0.6953, 0.625, 0.6641, 0.625, 0.6641, 0.875, 0.6719, 0.875, 0.6719, 0.625, 0.4688, 0.625, 0.4688, 0.875, 0.4766, 0.875, 0.4766, 0.625, 0.6328, 0.625, 0.6328, 0.875, 0.6406, 0.875, 0.6406, 0.625, 0.9141, 0.625, 0.9141, 0.875, 0.9219, 0.875, 0.9219, 0.625, 0.1328, 0.625, 0.1328, 0.875, 0.1406, 0.875, 0.1406, 0.625, 0.007812, 0.625, 0.007812, 0.875, 0.01562, 0.875, 0.01562, 0.625, 0.2266, 0.625, 0.2266, 0.875, 0.2344, 0.875, 0.2344, 0.625, 0.5078, 0.625, 0.5078, 0.875, 0.5156, 0.875, 0.5156, 0.625, 0.7031, 0.625, 0.7031, 0.875, 0.7109, 0.875, 0.7109, 0.625, 0.7422, 0.625, 0.7422, 0.875, 0.75, 0.875, 0.75, 0.625, 0.1719, 0.625, 0.1719, 0.875, 0.1797, 0.875, 0.1797, 0.625, 0.9922, 0.625, 0.9922, 0.875, 1.0, 0.875, 1.0, 0.625, 0.8984, 0.625, 0.8984, 0.875, 0.9062, 0.875, 0.9062, 0.625, 0.2109, 0.625, 0.2109, 0.875, 0.2188, 0.875, 0.2188, 0.625, 0.8359, 0.625, 0.8359, 0.875, 0.8438, 0.875, 0.8438, 0.625, 0.2578, 0.625, 0.2578, 0.875, 0.2656, 0.875, 0.2656, 0.625, 0.5156, 0.625, 0.5156, 0.875, 0.5234, 0.875, 0.5234, 0.625, 0.9297, 0.625, 0.9297, 0.875, 0.9375, 0.875, 0.9375, 0.625, 0.4609, 0.625, 0.4609, 0.875, 0.4688, 0.875, 0.4688, 0.625, 0.1797, 0.625, 0.1797, 0.875, 0.1875, 0.875, 0.1875, 0.625, 0.4766, 0.625, 0.4766, 0.875, 0.4844, 0.875, 0.4844, 0.625, 0.03906, 0.625, 0.03906, 0.875, 0.04688, 0.875, 0.04688, 0.625, 0.4141, 0.625, 0.4141, 0.875, 0.4219, 0.875, 0.4219, 0.625, 0.3438, 0.625, 0.3438, 0.875, 0.3516, 0.875, 0.3516, 0.625, 0.5, 0.625, 0.5, 0.875, 0.5078, 0.875, 0.5078, 0.625, 0.1016, 0.625, 0.1016, 0.875, 0.1094, 0.875, 0.1094, 0.625, 0.3281, 0.625, 0.3281, 0.875, 0.3359, 0.875, 0.3359, 0.625])
me_cylinder_006.use_remesh_fix_poles = True
me_cylinder_006.use_remesh_preserve_attributes = False
me_cylinder_006.use_mirror_vertex_groups = False
me_cylinder_006.update()

# ---- objects
ob_cylinder = bpy.data.objects.new('Cylinder', me_cylinder_004)
ob_cylinder_001 = bpy.data.objects.new('Cylinder.001', me_cylinder_006)

# ---- transforms, parenting, visibility, modifiers, constraints
ob_cylinder.location = (0.0, 0.0, 0.0)
ob_cylinder.scale = (1.0, 1.0, 0.1)
ob_cylinder.lineart.crease_threshold = 0.0
ob_cylinder_001.location = (0.0, 0.0, 0.0)
ob_cylinder_001.scale = (4.0, 4.0, 0.1)
ob_cylinder_001.lineart.crease_threshold = 0.0

# ---- collection membership
col_collection.objects.link(ob_cylinder)
col_collection.objects.link(ob_cylinder_001)

# ---- scene / render settings (as saved in the file)
scene.frame_start = 1; scene.frame_end = 250; scene.frame_set(1)
scene.render.engine = 'BLENDER_EEVEE_NEXT'
scene.cycles.use_denoising = False
scene.cycles.samples = 128
scene.cycles.sampling_pattern = 'TABULATED_SOBOL'
scene.cycles.use_adaptive_sampling = False
scene.cycles.use_light_tree = False
scene.view_settings.view_transform = 'Filmic'
bpy.context.view_layer.update()

# ---- added for rendering (the .blend has no active camera and no usable light): camera, sun
cam_auto = bpy.data.cameras.new('AutoCamera')
cam_auto.lens = 50.0
cam_auto.sensor_width = 36.0
cam_auto.clip_end = 1000.0
ob_auto_camera = bpy.data.objects.new('AutoCamera', cam_auto)
scene.collection.objects.link(ob_auto_camera)
ob_auto_camera.location = (10.4694, -12.5632, 8.37549)
ob_auto_camera.rotation_euler = (1.09748, -7.21219e-08, 0.694738)
scene.camera = ob_auto_camera
light_auto_sun = bpy.data.lights.new('AutoSun', 'SUN')
light_auto_sun.energy = 3.0
light_auto_sun.angle = 0.0523599
ob_auto_sun = bpy.data.objects.new('AutoSun', light_auto_sun)
scene.collection.objects.link(ob_auto_sun)
ob_auto_sun.rotation_euler = (0.872665, 0.174533, 0.523599)
bpy.context.view_layer.update()
